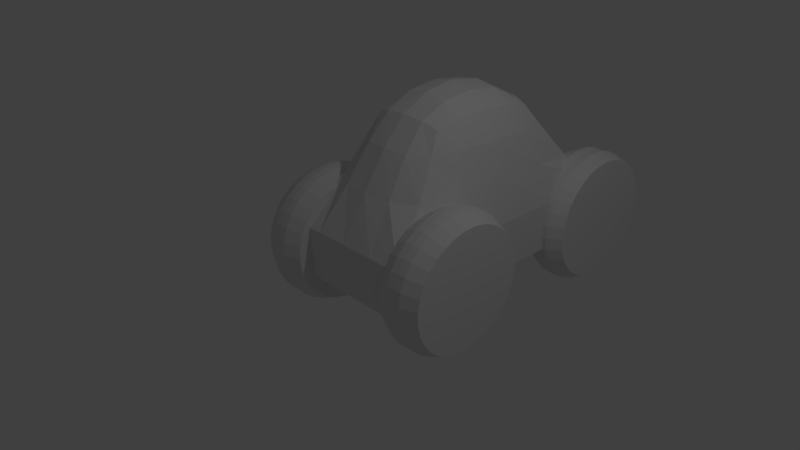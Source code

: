 # Source: car.blend  (saved by Blender 2.78.0; exported with 4.5.12 LTS)
import bpy
from mathutils import Matrix  # noqa: F401  (used for matrix-valued properties, if any)

bpy.ops.wm.read_factory_settings(use_empty=True)
scene = bpy.context.scene
scene.name = 'Scene'

# ---- collections
col_collection_1 = bpy.data.collections.new('Collection 1'); scene.collection.children.link(col_collection_1)

# ---- materials (node trees are filled in below, after node groups)
mat_material = bpy.data.materials.new('Material')
mat_material.alpha_threshold = 0.0
mat_material.use_transparent_shadow = False
mat_material.roughness = 0.5
mat_material.line_color = (0.0, 0.0, 0.0, 1.0)

# ---- material node trees

# ---- world
world_world = bpy.data.worlds.new('World'); scene.world = world_world
world_world.color = (0.05088, 0.05088, 0.05088)
world_world.use_sun_shadow = False
world_world.sun_shadow_jitter_overblur = 0.0
world_world.cycles.sampling_method = 'MANUAL'

# ---- cameras
cam_camera = bpy.data.cameras.new('Camera')
cam_camera.clip_end = 100.0
cam_camera.lens = 35.0
cam_camera.sensor_width = 32.0
cam_camera.sensor_height = 18.0
cam_camera.ortho_scale = 7.314
cam_camera.dof.focus_distance = 0.0
cam_camera.dof.aperture_fstop = 128.0

# ---- lights
light_lamp = bpy.data.lights.new('Lamp', 'POINT')
light_lamp.transmission_factor = 0.0
light_lamp.cutoff_distance = 30.0
light_lamp.energy = 100.0
light_lamp.shadow_buffer_clip_start = 1.001
light_lamp.shadow_soft_size = 0.1
light_lamp.shadow_maximum_resolution = 0.006
light_lamp.use_absolute_resolution = True

# ---- meshes
me_cube = bpy.data.meshes.new('Cube')
me_cube.from_pydata([(0.5316, 0.9007, 1.04), (0.999, 2.42, -1.037), (0.5188, -0.7983, 1.094), (0.999, -1.939, -1.037), (-0.5336, 0.9007, 1.04), (-1.001, 2.42, -1.037), (-0.5209, -0.7983, 1.094), (-1.001, -1.939, -1.037), (-0.001035, -0.885, 1.195), (-0.001035, -1.939, -1.037), (0.7254, -1.306, 0.2793), (0.5835, 0.01716, 1.187), (0.999, -0.04915, -1.037), (0.7667, 1.625, 0.1503), (-0.001035, 0.9892, 1.11), (-0.001035, 2.42, -1.037), (-0.7687, 1.625, 0.1503), (-0.5856, 0.01716, 1.187), (-0.7274, -1.306, 0.2793), (-1.001, -0.04915, -1.037), (-0.8848, 0.03663, 0.2752), (-0.001035, 1.978, -0.1409), (0.8828, 0.03663, 0.2752), (-0.001035, -1.572, 0.2867), (-0.001035, -0.04915, -1.037), (-0.001035, -0.0001698, 1.462), (-0.3137, -0.8605, 1.167), (0.499, -1.939, -1.037), (0.999, -1.939, -0.3226), (0.5644, -0.4695, 1.165), (0.999, 1.186, -1.037), (0.999, 2.42, -0.3226), (0.325, 0.9661, 1.09), (-0.501, 2.42, -1.037), (-1.001, 2.42, -0.3226), (-0.5719, 0.5261, 1.142), (-0.6022, -0.9843, 0.787), (-1.001, -0.994, -1.037), (0.3116, -0.8605, 1.167), (-0.501, -1.939, -1.037), (0.6001, -0.9843, 0.787), (0.5699, 0.5261, 1.142), (0.999, -0.994, -1.037), (0.6244, 1.167, 0.6961), (-0.3271, 0.9661, 1.09), (0.499, 2.42, -1.037), (-0.6265, 1.167, 0.6961), (-0.5665, -0.4695, 1.165), (-1.001, -1.939, -0.3226), (-1.001, 1.186, -1.037), (-0.862, 0.8833, 0.2437), (-0.8502, -0.7144, 0.2811), (-1.001, -0.04915, -0.3226), (-0.7591, 0.03625, 0.8036), (0.5349, 1.983, -0.1225), (-0.537, 1.983, -0.1225), (-0.001035, 1.469, 0.6071), (0.8481, -0.7144, 0.2811), (0.8599, 0.8833, 0.2437), (0.999, -0.04915, -0.3226), (0.7571, 0.03625, 0.8036), (-0.4014, -1.518, 0.2839), (0.3993, -1.518, 0.2839), (-0.001035, -1.939, -0.3226), (-0.001035, -1.233, 0.815), (-0.001035, -0.994, -1.037), (-0.001035, 1.186, -1.037), (-0.501, -0.04915, -1.037), (0.499, -0.04915, -1.037), (-0.001035, -0.4752, 1.403), (-0.001035, 0.5012, 1.375), (0.3246, 0.004179, 1.396), (-0.3266, 0.004179, 1.396), (-0.3246, 0.5028, 1.321), (0.3225, 0.5028, 1.321), (0.3184, -0.4696, 1.346), (0.499, 1.186, -1.037), (-0.501, 1.186, -1.037), (-0.501, -0.994, -1.037), (0.3416, -1.178, 0.8051), (0.499, -1.939, -0.3226), (-0.501, -1.939, -0.3226), (0.7292, 0.6612, 0.7696), (0.999, 1.186, -0.3226), (0.999, -0.994, -0.3226), (-0.3853, 1.415, 0.6205), (-0.7221, -0.5505, 0.8022), (-1.001, -0.994, -0.3226), (-1.001, 1.186, -0.3226), (-0.7313, 0.6612, 0.7696), (0.3832, 1.415, 0.6205), (0.72, -0.5505, 0.8022), (-0.3437, -1.178, 0.8051), (0.499, -0.994, -1.037), (-0.3205, -0.4696, 1.346)], [], [(94, 47, 6, 26), (93, 42, 3, 27), (92, 26, 6, 36), (91, 29, 2, 40), (90, 32, 0, 43), (89, 35, 4, 46), (88, 50, 16, 34), (87, 51, 20, 52), (86, 47, 17, 53), (31, 54, 13), (5, 34, 33), (85, 44, 14, 56), (84, 57, 10, 28), (83, 58, 22, 59), (82, 41, 11, 60), (81, 61, 18, 48), (80, 62, 23, 63), (79, 38, 8, 64), (78, 65, 9, 39), (77, 66, 24, 67), (76, 30, 12, 68), (75, 69, 8, 38), (74, 70, 25, 71), (73, 35, 17, 72), (70, 73, 72, 25), (14, 44, 73, 70), (44, 4, 35, 73), (41, 74, 71, 11), (0, 32, 74, 41), (32, 14, 70, 74), (29, 75, 38, 2), (11, 71, 75, 29), (71, 25, 69, 75), (66, 76, 68, 24), (15, 45, 76, 66), (45, 1, 30, 76), (49, 77, 67, 19), (5, 33, 77, 49), (33, 15, 66, 77), (37, 78, 39, 7), (19, 67, 78, 37), (67, 24, 65, 78), (62, 79, 64, 23), (10, 40, 79, 62), (40, 2, 38, 79), (27, 80, 63, 9), (3, 28, 80, 27), (28, 10, 62, 80), (39, 81, 48, 7), (9, 63, 81, 39), (63, 23, 61, 81), (58, 82, 60, 22), (13, 43, 82, 58), (43, 0, 41, 82), (30, 83, 59, 12), (1, 31, 83, 30), (31, 13, 58, 83), (42, 84, 28, 3), (12, 59, 84, 42), (59, 22, 57, 84), (55, 85, 56, 21), (16, 46, 85, 55), (46, 4, 44, 85), (33, 34, 55), (34, 16, 55), (15, 33, 55, 21), (45, 54, 31), (45, 31, 1), (15, 21, 54, 45), (51, 86, 53, 20), (18, 36, 86, 51), (36, 6, 47, 86), (37, 87, 52, 19), (7, 48, 87, 37), (48, 18, 51, 87), (49, 88, 34, 5), (19, 52, 88, 49), (52, 20, 50, 88), (50, 89, 46, 16), (20, 53, 89, 50), (53, 17, 35, 89), (54, 90, 43, 13), (21, 56, 90, 54), (56, 14, 32, 90), (57, 91, 40, 10), (22, 60, 91, 57), (60, 11, 29, 91), (61, 92, 36, 18), (23, 64, 92, 61), (64, 8, 26, 92), (65, 93, 27, 9), (24, 68, 93, 65), (68, 12, 42, 93), (69, 94, 26, 8), (25, 72, 94, 69), (72, 17, 47, 94)])
me_cube.materials.append(mat_material)
me_cube.use_remesh_preserve_volume = False
me_cube.use_remesh_preserve_attributes = False
me_cube.use_mirror_vertex_groups = False
me_cube.update()
me_cylinder_001 = bpy.data.meshes.new('Cylinder.001')
me_cylinder_001.from_pydata([(0.1033, 0.9904, -1.013), (1.017e-08, 0.8944, -0.5448), (0.2947, 0.9523, -1.013), (0.1745, 0.8772, -0.5448), (0.4749, 0.8777, -1.013), (0.3423, 0.8263, -0.5448), (0.6371, 0.7693, -1.013), (0.4969, 0.7437, -0.5448), (0.7751, 0.6313, -1.013), (0.6324, 0.6324, -0.5448), (0.8834, 0.4691, -1.013), (0.7437, 0.4969, -0.5448), (0.9581, 0.2889, -1.013), (0.8263, 0.3423, -0.5448), (0.9962, 0.09755, -1.013), (0.8772, 0.1745, -0.5448), (0.9962, -0.09755, -1.013), (0.8944, 9.939e-08, -0.5448), (0.9581, -0.2889, -1.013), (0.8772, -0.1745, -0.5448), (0.8834, -0.4691, -1.013), (0.8263, -0.3423, -0.5448), (0.7751, -0.6313, -1.013), (0.7437, -0.4969, -0.5448), (0.6371, -0.7693, -1.013), (0.6324, -0.6324, -0.5448), (0.4749, -0.8777, -1.013), (0.4969, -0.7437, -0.5448), (0.2947, -0.9523, -1.013), (0.3423, -0.8263, -0.5448), (0.1033, -0.9904, -1.013), (0.1745, -0.8772, -0.5448), (-0.09177, -0.9904, -1.013), (-2.813e-07, -0.8944, -0.5448), (-0.2831, -0.9523, -1.013), (-0.1745, -0.8772, -0.5448), (-0.4634, -0.8777, -1.013), (-0.3423, -0.8263, -0.5448), (-0.6256, -0.7693, -1.013), (-0.4969, -0.7437, -0.5448), (-0.7635, -0.6313, -1.013), (-0.6324, -0.6324, -0.5448), (-0.8719, -0.4691, -1.013), (-0.7437, -0.4969, -0.5448), (-0.9466, -0.2889, -1.013), (-0.8263, -0.3423, -0.5448), (-0.9846, -0.09754, -1.013), (-0.8772, -0.1745, -0.5448), (-0.9846, 0.09755, -1.013), (-0.8944, 8.955e-07, -0.5448), (-0.9466, 0.2889, -1.013), (-0.8772, 0.1745, -0.5448), (-0.8719, 0.4691, -1.013), (-0.8263, 0.3423, -0.5448), (-0.7635, 0.6313, -1.013), (-0.7437, 0.4969, -0.5448), (-0.6256, 0.7693, -1.013), (-0.6324, 0.6324, -0.5448), (-0.4634, 0.8777, -1.013), (-0.4969, 0.7437, -0.5448), (-0.2831, 0.9523, -1.013), (-0.3423, 0.8263, -0.5448), (-0.09177, 0.9904, -1.013), (-0.1745, 0.8772, -0.5448), (-0.1893, 0.9808, -1.013), (0.08724, 0.8858, -0.5448), (0.0, 1.0, -0.7724), (0.1951, 0.9808, -0.7724), (-0.3769, 0.9239, -1.013), (0.2584, 0.8518, -0.5448), (0.3827, 0.9239, -0.7724), (-0.5498, 0.8315, -1.013), (0.4196, 0.785, -0.5448), (0.5556, 0.8315, -0.7724), (-0.7013, 0.7071, -1.013), (0.5647, 0.688, -0.5448), (0.7071, 0.7071, -0.7724), (-0.8257, 0.5556, -1.013), (0.688, 0.5647, -0.5448), (0.8315, 0.5556, -0.7724), (-0.9181, 0.3827, -1.013), (0.785, 0.4196, -0.5448), (0.9239, 0.3827, -0.7724), (-0.975, 0.1951, -1.013), (0.8518, 0.2584, -0.5448), (0.9808, 0.1951, -0.7724), (-0.9942, 9.979e-07, -1.013), (0.8858, 0.08724, -0.5448), (1.0, 7.55e-08, -0.7724), (-0.975, -0.1951, -1.013), (0.8858, -0.08724, -0.5448), (0.9808, -0.1951, -0.7724), (-0.9181, -0.3827, -1.013), (0.8518, -0.2584, -0.5448), (0.9239, -0.3827, -0.7724), (-0.8257, -0.5556, -1.013), (0.785, -0.4196, -0.5448), (0.8315, -0.5556, -0.7724), (-0.7013, -0.7071, -1.013), (0.688, -0.5647, -0.5448), (0.7071, -0.7071, -0.7724), (-0.5498, -0.8315, -1.013), (0.5647, -0.688, -0.5448), (0.5556, -0.8315, -0.7724), (-0.3769, -0.9239, -1.013), (0.4196, -0.785, -0.5448), (0.3827, -0.9239, -0.7724), (-0.1893, -0.9808, -1.013), (0.2584, -0.8518, -0.5448), (0.1951, -0.9808, -0.7724), (0.005774, -1.0, -1.013), (0.08724, -0.8858, -0.5448), (-3.258e-07, -1.0, -0.7724), (0.2009, -0.9808, -1.013), (-0.08724, -0.8858, -0.5448), (-0.1951, -0.9808, -0.7724), (0.3885, -0.9239, -1.013), (-0.2584, -0.8518, -0.5448), (-0.3827, -0.9239, -0.7724), (0.5613, -0.8315, -1.013), (-0.4196, -0.785, -0.5448), (-0.5556, -0.8315, -0.7724), (0.7129, -0.7071, -1.013), (-0.5647, -0.688, -0.5448), (-0.7071, -0.7071, -0.7724), (0.8372, -0.5556, -1.013), (-0.688, -0.5647, -0.5448), (-0.8315, -0.5556, -0.7724), (0.9297, -0.3827, -1.013), (-0.785, -0.4196, -0.5448), (-0.9239, -0.3827, -0.7724), (0.9866, -0.1951, -1.013), (-0.8518, -0.2584, -0.5448), (-0.9808, -0.1951, -0.7724), (1.006, 1.078e-07, -1.013), (-0.8858, -0.08724, -0.5448), (-1.0, 9.656e-07, -0.7724), (0.9866, 0.1951, -1.013), (-0.8858, 0.08724, -0.5448), (-0.9808, 0.1951, -0.7724), (0.9297, 0.3827, -1.013), (-0.8518, 0.2584, -0.5448), (-0.9239, 0.3827, -0.7724), (0.8372, 0.5556, -1.013), (-0.785, 0.4196, -0.5448), (-0.8315, 0.5556, -0.7724), (0.7129, 0.7071, -1.013), (-0.688, 0.5647, -0.5448), (-0.7071, 0.7071, -0.7724), (0.5613, 0.8315, -1.013), (-0.5647, 0.688, -0.5448), (-0.5556, 0.8315, -0.7724), (0.3885, 0.9239, -1.013), (-0.4196, 0.785, -0.5448), (-0.3827, 0.9239, -0.7724), (0.2009, 0.9808, -1.013), (-0.2584, 0.8518, -0.5448), (-0.1951, 0.9808, -0.7724), (0.005774, 1.0, -1.013), (-0.08724, 0.8858, -0.5448), (-0.09754, 0.9904, -0.7724), (-0.2889, 0.9523, -0.7724), (-0.4691, 0.8777, -0.7724), (-0.6313, 0.7693, -0.7724), (-0.7693, 0.6313, -0.7724), (-0.8777, 0.4691, -0.7724), (-0.9523, 0.2889, -0.7724), (-0.9904, 0.09755, -0.7724), (-0.9904, -0.09754, -0.7724), (-0.9523, -0.2889, -0.7724), (-0.8777, -0.4691, -0.7724), (-0.7693, -0.6313, -0.7724), (-0.6313, -0.7693, -0.7724), (-0.4691, -0.8777, -0.7724), (-0.2889, -0.9523, -0.7724), (-0.09755, -0.9904, -0.7724), (0.09754, -0.9904, -0.7724), (0.2889, -0.9523, -0.7724), (0.4691, -0.8777, -0.7724), (0.6313, -0.7693, -0.7724), (0.7693, -0.6313, -0.7724), (0.8777, -0.4691, -0.7724), (0.9523, -0.2889, -0.7724), (0.9904, -0.09755, -0.7724), (0.9904, 0.09755, -0.7724), (0.9523, 0.2889, -0.7724), (0.8777, 0.4691, -0.7724), (0.7693, 0.6313, -0.7724), (0.6313, 0.7693, -0.7724), (0.4691, 0.8777, -0.7724), (0.2889, 0.9523, -0.7724), (0.09755, 0.9904, -0.7724), (-0.01312, 1.0, -0.8807), (0.182, 0.9808, -0.8807), (0.3696, 0.9239, -0.8807), (0.5424, 0.8315, -0.8807), (0.694, 0.7071, -0.8807), (0.8183, 0.5556, -0.8807), (0.9108, 0.3827, -0.8807), (0.9677, 0.1951, -0.8807), (0.9869, 9.004e-08, -0.8807), (0.9677, -0.1951, -0.8807), (0.9108, -0.3827, -0.8807), (0.8183, -0.5556, -0.8807), (0.694, -0.7071, -0.8807), (0.5424, -0.8315, -0.8807), (0.3696, -0.9239, -0.8807), (0.182, -0.9808, -0.8807), (-0.01312, -1.0, -0.8807), (-0.2082, -0.9808, -0.8807), (-0.3958, -0.9239, -0.8807), (-0.5687, -0.8315, -0.8807), (-0.7202, -0.7071, -0.8807), (-0.8446, -0.5556, -0.8807), (-0.937, -0.3827, -0.8807), (-0.9939, -0.1951, -0.8807), (-1.013, 9.801e-07, -0.8807), (-0.9939, 0.1951, -0.8807), (-0.937, 0.3827, -0.8807), (-0.8446, 0.5556, -0.8807), (-0.7202, 0.7071, -0.8807), (-0.5687, 0.8315, -0.8807), (-0.3958, 0.9239, -0.8807), (-0.2082, 0.9808, -0.8807), (-0.1107, 0.9904, -0.8807), (-0.302, 0.9523, -0.8807), (-0.4822, 0.8777, -0.8807), (-0.6445, 0.7693, -0.8807), (-0.7824, 0.6313, -0.8807), (-0.8908, 0.4691, -0.8807), (-0.9655, 0.2889, -0.8807), (-1.004, 0.09755, -0.8807), (-1.004, -0.09754, -0.8807), (-0.9655, -0.2889, -0.8807), (-0.8908, -0.4691, -0.8807), (-0.7824, -0.6313, -0.8807), (-0.6445, -0.7693, -0.8807), (-0.4823, -0.8777, -0.8807), (-0.302, -0.9523, -0.8807), (-0.1107, -0.9904, -0.8807), (0.08442, -0.9904, -0.8807), (0.2758, -0.9523, -0.8807), (0.456, -0.8777, -0.8807), (0.6182, -0.7693, -0.8807), (0.7562, -0.6313, -0.8807), (0.8646, -0.4691, -0.8807), (0.9392, -0.2889, -0.8807), (0.9773, -0.09755, -0.8807), (0.9773, 0.09755, -0.8807), (0.9392, 0.2889, -0.8807), (0.8646, 0.4691, -0.8807), (0.7562, 0.6313, -0.8807), (0.6182, 0.7693, -0.8807), (0.456, 0.8777, -0.8807), (0.2758, 0.9523, -0.8807), (0.08442, 0.9904, -0.8807), (0.1033, 0.9904, -1.013), (0.2947, 0.9523, -1.013), (0.4749, 0.8777, -1.013), (0.6371, 0.7693, -1.013), (0.7751, 0.6313, -1.013), (0.8834, 0.4691, -1.013), (0.9581, 0.2889, -1.013), (0.9962, 0.09755, -1.013), (0.9962, -0.09755, -1.013), (0.9581, -0.2889, -1.013), (0.8834, -0.4691, -1.013), (0.7751, -0.6313, -1.013), (0.6371, -0.7693, -1.013), (0.4749, -0.8777, -1.013), (0.2947, -0.9523, -1.013), (0.1033, -0.9904, -1.013), (-0.09177, -0.9904, -1.013), (-0.2831, -0.9523, -1.013), (-0.4634, -0.8777, -1.013), (-0.6256, -0.7693, -1.013), (-0.7635, -0.6313, -1.013), (-0.8719, -0.4691, -1.013), (-0.9466, -0.2889, -1.013), (-0.9846, -0.09754, -1.013), (-0.9846, 0.09755, -1.013), (-0.9466, 0.2889, -1.013), (-0.8719, 0.4691, -1.013), (-0.7635, 0.6313, -1.013), (-0.6256, 0.7693, -1.013), (-0.4634, 0.8777, -1.013), (-0.2831, 0.9523, -1.013), (-0.09177, 0.9904, -1.013), (-0.1893, 0.9808, -1.013), (-0.3769, 0.9239, -1.013), (-0.5498, 0.8315, -1.013), (-0.7013, 0.7071, -1.013), (-0.8257, 0.5556, -1.013), (-0.9181, 0.3827, -1.013), (-0.975, 0.1951, -1.013), (-0.9942, 9.979e-07, -1.013), (-0.975, -0.1951, -1.013), (-0.9181, -0.3827, -1.013), (-0.8257, -0.5556, -1.013), (-0.7013, -0.7071, -1.013), (-0.5498, -0.8315, -1.013), (-0.3769, -0.9239, -1.013), (-0.1893, -0.9808, -1.013), (0.005774, -1.0, -1.013), (0.2009, -0.9808, -1.013), (0.3885, -0.9239, -1.013), (0.5613, -0.8315, -1.013), (0.7129, -0.7071, -1.013), (0.8372, -0.5556, -1.013), (0.9297, -0.3827, -1.013), (0.9866, -0.1951, -1.013), (1.006, 1.078e-07, -1.013), (0.9866, 0.1951, -1.013), (0.9297, 0.3827, -1.013), (0.8372, 0.5556, -1.013), (0.7129, 0.7071, -1.013), (0.5613, 0.8315, -1.013), (0.3885, 0.9239, -1.013), (0.2009, 0.9808, -1.013), (0.005774, 1.0, -1.013), (0.1143, 0.9094, -1.229), (0.2875, 0.8749, -1.229), (0.4506, 0.8074, -1.229), (0.5974, 0.7093, -1.229), (0.7223, 0.5844, -1.229), (0.8204, 0.4376, -1.229), (0.888, 0.2744, -1.229), (0.9224, 0.1013, -1.229), (0.9224, -0.07531, -1.229), (0.888, -0.2485, -1.229), (0.8204, -0.4116, -1.229), (0.7223, -0.5584, -1.229), (0.5974, -0.6833, -1.229), (0.4506, -0.7814, -1.229), (0.2875, -0.849, -1.229), (0.1143, -0.8834, -1.229), (-0.06228, -0.8834, -1.229), (-0.2355, -0.849, -1.229), (-0.3986, -0.7814, -1.229), (-0.5454, -0.6833, -1.229), (-0.6703, -0.5584, -1.229), (-0.7684, -0.4116, -1.229), (-0.8359, -0.2485, -1.229), (-0.8704, -0.07531, -1.229), (-0.8704, 0.1013, -1.229), (-0.8359, 0.2744, -1.229), (-0.7684, 0.4376, -1.229), (-0.6703, 0.5844, -1.229), (-0.5454, 0.7093, -1.229), (-0.3986, 0.8074, -1.229), (-0.2355, 0.8749, -1.229), (-0.06227, 0.9094, -1.229), (-0.1506, 0.9007, -1.229), (-0.3204, 0.8492, -1.229), (-0.4768, 0.7655, -1.229), (-0.614, 0.653, -1.229), (-0.7265, 0.5158, -1.229), (-0.8102, 0.3593, -1.229), (-0.8617, 0.1896, -1.229), (-0.8791, 0.01298, -1.229), (-0.8617, -0.1636, -1.229), (-0.8102, -0.3334, -1.229), (-0.7265, -0.4899, -1.229), (-0.614, -0.627, -1.229), (-0.4768, -0.7396, -1.229), (-0.3204, -0.8232, -1.229), (-0.1506, -0.8747, -1.229), (0.02601, -0.8921, -1.229), (0.2026, -0.8747, -1.229), (0.3724, -0.8232, -1.229), (0.5289, -0.7396, -1.229), (0.666, -0.627, -1.229), (0.7786, -0.4899, -1.229), (0.8622, -0.3334, -1.229), (0.9137, -0.1636, -1.229), (0.9311, 0.01298, -1.229), (0.9137, 0.1896, -1.229), (0.8622, 0.3593, -1.229), (0.7786, 0.5158, -1.229), (0.666, 0.653, -1.229), (0.5289, 0.7655, -1.229), (0.3724, 0.8492, -1.229), (0.2026, 0.9007, -1.229), (0.02601, 0.9181, -1.229)], [], [(191, 65, 3, 67), (190, 69, 5, 70), (189, 72, 7, 73), (188, 75, 9, 76), (187, 78, 11, 79), (186, 81, 13, 82), (185, 84, 15, 85), (184, 87, 17, 88), (183, 90, 19, 91), (182, 93, 21, 94), (181, 96, 23, 97), (180, 99, 25, 100), (179, 102, 27, 103), (178, 105, 29, 106), (177, 108, 31, 109), (176, 111, 33, 112), (175, 114, 35, 115), (174, 117, 37, 118), (173, 120, 39, 121), (172, 123, 41, 124), (171, 126, 43, 127), (170, 129, 45, 130), (169, 132, 47, 133), (168, 135, 49, 136), (167, 138, 51, 139), (166, 141, 53, 142), (165, 144, 55, 145), (164, 147, 57, 148), (163, 150, 59, 151), (162, 153, 61, 154), (3, 65, 1, 159, 63, 156, 61, 153, 59, 150, 57, 147, 55, 144, 53, 141, 51, 138, 49, 135, 47, 132, 45, 129, 43, 126, 41, 123, 39, 120, 37, 117, 35, 114, 33, 111, 31, 108, 29, 105, 27, 102, 25, 99, 23, 96, 21, 93, 19, 90, 17, 87, 15, 84, 13, 81, 11, 78, 9, 75, 7, 72, 5, 69), (161, 156, 63, 157), (160, 159, 1, 66), (202, 245, 20, 128), (215, 232, 46, 89), (157, 63, 159, 160), (202, 246, 18, 128), (215, 233, 44, 89), (154, 61, 156, 161), (201, 246, 18, 131), (214, 233, 44, 92), (151, 59, 153, 162), (201, 247, 16, 131), (214, 234, 42, 92), (148, 57, 150, 163), (200, 247, 16, 134), (213, 234, 42, 95), (145, 55, 147, 164), (200, 248, 14, 134), (213, 235, 40, 95), (142, 53, 144, 165), (199, 248, 14, 137), (212, 235, 40, 98), (139, 51, 141, 166), (199, 249, 12, 137), (212, 236, 38, 98), (136, 49, 138, 167), (198, 249, 12, 140), (211, 236, 38, 101), (133, 47, 135, 168), (198, 250, 10, 140), (211, 237, 36, 101), (130, 45, 132, 169), (192, 224, 62, 158), (197, 250, 10, 143), (127, 43, 129, 170), (210, 237, 36, 104), (223, 224, 62, 64), (124, 41, 126, 171), (197, 251, 8, 143), (210, 238, 34, 104), (121, 39, 123, 172), (223, 225, 60, 64), (196, 251, 8, 146), (118, 37, 120, 173), (209, 238, 34, 107), (222, 225, 60, 68), (115, 35, 117, 174), (196, 252, 6, 146), (209, 239, 32, 107), (112, 33, 114, 175), (222, 226, 58, 68), (195, 252, 6, 149), (109, 31, 111, 176), (208, 239, 32, 110), (221, 226, 58, 71), (106, 29, 108, 177), (195, 253, 4, 149), (208, 240, 30, 110), (103, 27, 105, 178), (221, 227, 56, 71), (194, 253, 4, 152), (100, 25, 102, 179), (207, 240, 30, 113), (220, 227, 56, 74), (97, 23, 99, 180), (194, 254, 2, 152), (207, 241, 28, 113), (94, 21, 96, 181), (220, 228, 54, 74), (193, 254, 2, 155), (91, 19, 93, 182), (206, 241, 28, 116), (219, 228, 54, 77), (88, 17, 90, 183), (193, 255, 0, 155), (206, 242, 26, 116), (85, 15, 87, 184), (219, 229, 52, 77), (192, 255, 0, 158), (82, 13, 84, 185), (205, 242, 26, 119), (218, 229, 52, 80), (79, 11, 81, 186), (205, 243, 24, 119), (218, 230, 50, 80), (76, 9, 78, 187), (204, 243, 24, 122), (217, 230, 50, 83), (73, 7, 75, 188), (204, 244, 22, 122), (217, 231, 48, 83), (70, 5, 72, 189), (203, 244, 22, 125), (216, 231, 48, 86), (67, 3, 69, 190), (203, 245, 20, 125), (216, 232, 46, 86), (66, 1, 65, 191), (88, 183, 247, 200), (127, 170, 234, 213), (70, 190, 254, 194), (109, 177, 241, 207), (148, 164, 228, 220), (67, 190, 254, 193), (106, 177, 241, 206), (145, 164, 228, 219), (88, 184, 248, 200), (127, 171, 235, 213), (85, 184, 248, 199), (124, 171, 235, 212), (67, 191, 255, 193), (106, 178, 242, 206), (145, 165, 229, 219), (66, 191, 255, 192), (103, 178, 242, 205), (142, 165, 229, 218), (85, 185, 249, 199), (124, 172, 236, 212), (82, 185, 249, 198), (121, 172, 236, 211), (103, 179, 243, 205), (142, 166, 230, 218), (100, 179, 243, 204), (139, 166, 230, 217), (82, 186, 250, 198), (121, 173, 237, 211), (66, 160, 224, 192), (79, 186, 250, 197), (118, 173, 237, 210), (157, 160, 224, 223), (100, 180, 244, 204), (139, 167, 231, 217), (97, 180, 244, 203), (136, 167, 231, 216), (79, 187, 251, 197), (118, 174, 238, 210), (157, 161, 225, 223), (76, 187, 251, 196), (115, 174, 238, 209), (154, 161, 225, 222), (97, 181, 245, 203), (136, 168, 232, 216), (94, 181, 245, 202), (133, 168, 232, 215), (76, 188, 252, 196), (115, 175, 239, 209), (154, 162, 226, 222), (73, 188, 252, 195), (112, 175, 239, 208), (151, 162, 226, 221), (94, 182, 246, 202), (133, 169, 233, 215), (91, 182, 246, 201), (130, 169, 233, 214), (73, 189, 253, 195), (112, 176, 240, 208), (151, 163, 227, 221), (70, 189, 253, 194), (109, 176, 240, 207), (148, 163, 227, 220), (91, 183, 247, 201), (130, 170, 234, 214), (140, 12, 262, 313), (68, 60, 286, 289), (137, 14, 263, 312), (125, 22, 267, 308), (98, 40, 276, 299), (77, 52, 282, 292), (134, 14, 263, 311), (107, 32, 272, 302), (89, 46, 279, 296), (131, 16, 264, 310), (68, 58, 285, 289), (119, 24, 268, 306), (98, 38, 275, 299), (80, 52, 282, 293), (131, 18, 265, 310), (155, 0, 256, 318), (128, 20, 266, 309), (110, 32, 272, 303), (116, 28, 270, 305), (89, 44, 278, 296), (71, 58, 285, 290), (125, 20, 266, 308), (101, 38, 275, 300), (152, 4, 258, 317), (80, 50, 281, 293), (122, 22, 267, 307), (110, 30, 271, 303), (92, 44, 278, 297), (122, 24, 268, 307), (71, 56, 284, 290), (146, 6, 259, 315), (119, 26, 269, 306), (101, 36, 274, 300), (83, 50, 281, 294), (158, 0, 256, 319), (158, 62, 287, 319), (116, 26, 269, 305), (155, 2, 257, 318), (143, 10, 261, 314), (92, 42, 277, 297), (113, 28, 270, 304), (74, 56, 284, 291), (152, 2, 257, 317), (104, 36, 274, 301), (83, 48, 280, 294), (113, 30, 271, 304), (149, 4, 258, 316), (64, 62, 287, 288), (137, 12, 262, 312), (95, 42, 277, 298), (74, 54, 283, 291), (149, 6, 259, 316), (146, 8, 260, 315), (104, 34, 273, 301), (134, 16, 264, 311), (86, 48, 280, 295), (64, 60, 286, 288), (143, 8, 260, 314), (95, 40, 276, 298), (77, 54, 283, 292), (140, 10, 261, 313), (128, 18, 265, 309), (107, 34, 273, 302), (86, 46, 279, 295), (304, 271, 335, 368), (295, 280, 344, 359), (318, 256, 320, 382), (295, 279, 343, 359), (317, 258, 322, 381), (296, 279, 343, 360), (315, 259, 323, 379), (296, 278, 342, 360), (314, 261, 325, 378), (297, 278, 342, 361), (312, 262, 326, 376), (297, 277, 341, 361), (311, 264, 328, 375), (319, 256, 320, 383), (298, 277, 341, 362), (309, 265, 329, 373), (318, 257, 321, 382), (298, 276, 340, 362), (308, 267, 331, 372), (317, 257, 321, 381), (299, 276, 340, 363), (306, 268, 332, 370), (316, 258, 322, 380), (299, 275, 339, 363), (305, 270, 334, 369), (316, 259, 323, 380), (300, 275, 339, 364), (303, 271, 335, 367), (315, 260, 324, 379), (300, 274, 338, 364), (319, 287, 351, 383), (314, 260, 324, 378), (301, 274, 338, 365), (288, 287, 351, 352), (313, 261, 325, 377), (301, 273, 337, 365), (288, 286, 350, 352), (313, 262, 326, 377), (302, 273, 337, 366), (289, 286, 350, 353), (312, 263, 327, 376), (302, 272, 336, 366), (289, 285, 349, 353), (311, 263, 327, 375), (303, 272, 336, 367), (290, 285, 349, 354), (310, 264, 328, 374), (290, 284, 348, 354), (310, 265, 329, 374), (291, 284, 348, 355), (309, 266, 330, 373), (291, 283, 347, 355), (308, 266, 330, 372), (292, 283, 347, 356), (307, 267, 331, 371), (292, 282, 346, 356), (307, 268, 332, 371), (293, 282, 346, 357), (306, 269, 333, 370), (293, 281, 345, 357), (305, 269, 333, 369), (294, 281, 345, 358), (304, 270, 334, 368), (294, 280, 344, 358), (383, 320, 382, 321, 381, 322, 380, 323, 379, 324, 378, 325, 377, 326, 376, 327, 375, 328, 374, 329, 373, 330, 372, 331, 371, 332, 370, 333, 369, 334, 368, 335, 367, 336, 366, 337, 365, 338, 364, 339, 363, 340, 362, 341, 361, 342, 360, 343, 359, 344, 358, 345, 357, 346, 356, 347, 355, 348, 354, 349, 353, 350, 352, 351)])
me_cylinder_001.use_remesh_preserve_volume = False
me_cylinder_001.use_remesh_preserve_attributes = False
me_cylinder_001.use_mirror_vertex_groups = False
me_cylinder_001.update()
me_cylinder_002 = bpy.data.meshes.new('Cylinder.002')
me_cylinder_002.from_pydata([(0.1033, 0.9904, -1.013), (1.017e-08, 0.8944, -0.5448), (0.2947, 0.9523, -1.013), (0.1745, 0.8772, -0.5448), (0.4749, 0.8777, -1.013), (0.3423, 0.8263, -0.5448), (0.6371, 0.7693, -1.013), (0.4969, 0.7437, -0.5448), (0.7751, 0.6313, -1.013), (0.6324, 0.6324, -0.5448), (0.8834, 0.4691, -1.013), (0.7437, 0.4969, -0.5448), (0.9581, 0.2889, -1.013), (0.8263, 0.3423, -0.5448), (0.9962, 0.09755, -1.013), (0.8772, 0.1745, -0.5448), (0.9962, -0.09755, -1.013), (0.8944, 9.939e-08, -0.5448), (0.9581, -0.2889, -1.013), (0.8772, -0.1745, -0.5448), (0.8834, -0.4691, -1.013), (0.8263, -0.3423, -0.5448), (0.7751, -0.6313, -1.013), (0.7437, -0.4969, -0.5448), (0.6371, -0.7693, -1.013), (0.6324, -0.6324, -0.5448), (0.4749, -0.8777, -1.013), (0.4969, -0.7437, -0.5448), (0.2947, -0.9523, -1.013), (0.3423, -0.8263, -0.5448), (0.1033, -0.9904, -1.013), (0.1745, -0.8772, -0.5448), (-0.09177, -0.9904, -1.013), (-2.813e-07, -0.8944, -0.5448), (-0.2831, -0.9523, -1.013), (-0.1745, -0.8772, -0.5448), (-0.4634, -0.8777, -1.013), (-0.3423, -0.8263, -0.5448), (-0.6256, -0.7693, -1.013), (-0.4969, -0.7437, -0.5448), (-0.7635, -0.6313, -1.013), (-0.6324, -0.6324, -0.5448), (-0.8719, -0.4691, -1.013), (-0.7437, -0.4969, -0.5448), (-0.9466, -0.2889, -1.013), (-0.8263, -0.3423, -0.5448), (-0.9846, -0.09754, -1.013), (-0.8772, -0.1745, -0.5448), (-0.9846, 0.09755, -1.013), (-0.8944, 8.955e-07, -0.5448), (-0.9466, 0.2889, -1.013), (-0.8772, 0.1745, -0.5448), (-0.8719, 0.4691, -1.013), (-0.8263, 0.3423, -0.5448), (-0.7635, 0.6313, -1.013), (-0.7437, 0.4969, -0.5448), (-0.6256, 0.7693, -1.013), (-0.6324, 0.6324, -0.5448), (-0.4634, 0.8777, -1.013), (-0.4969, 0.7437, -0.5448), (-0.2831, 0.9523, -1.013), (-0.3423, 0.8263, -0.5448), (-0.09177, 0.9904, -1.013), (-0.1745, 0.8772, -0.5448), (-0.1893, 0.9808, -1.013), (0.08724, 0.8858, -0.5448), (0.0, 1.0, -0.7724), (0.1951, 0.9808, -0.7724), (-0.3769, 0.9239, -1.013), (0.2584, 0.8518, -0.5448), (0.3827, 0.9239, -0.7724), (-0.5498, 0.8315, -1.013), (0.4196, 0.785, -0.5448), (0.5556, 0.8315, -0.7724), (-0.7013, 0.7071, -1.013), (0.5647, 0.688, -0.5448), (0.7071, 0.7071, -0.7724), (-0.8257, 0.5556, -1.013), (0.688, 0.5647, -0.5448), (0.8315, 0.5556, -0.7724), (-0.9181, 0.3827, -1.013), (0.785, 0.4196, -0.5448), (0.9239, 0.3827, -0.7724), (-0.975, 0.1951, -1.013), (0.8518, 0.2584, -0.5448), (0.9808, 0.1951, -0.7724), (-0.9942, 9.979e-07, -1.013), (0.8858, 0.08724, -0.5448), (1.0, 7.55e-08, -0.7724), (-0.975, -0.1951, -1.013), (0.8858, -0.08724, -0.5448), (0.9808, -0.1951, -0.7724), (-0.9181, -0.3827, -1.013), (0.8518, -0.2584, -0.5448), (0.9239, -0.3827, -0.7724), (-0.8257, -0.5556, -1.013), (0.785, -0.4196, -0.5448), (0.8315, -0.5556, -0.7724), (-0.7013, -0.7071, -1.013), (0.688, -0.5647, -0.5448), (0.7071, -0.7071, -0.7724), (-0.5498, -0.8315, -1.013), (0.5647, -0.688, -0.5448), (0.5556, -0.8315, -0.7724), (-0.3769, -0.9239, -1.013), (0.4196, -0.785, -0.5448), (0.3827, -0.9239, -0.7724), (-0.1893, -0.9808, -1.013), (0.2584, -0.8518, -0.5448), (0.1951, -0.9808, -0.7724), (0.005774, -1.0, -1.013), (0.08724, -0.8858, -0.5448), (-3.258e-07, -1.0, -0.7724), (0.2009, -0.9808, -1.013), (-0.08724, -0.8858, -0.5448), (-0.1951, -0.9808, -0.7724), (0.3885, -0.9239, -1.013), (-0.2584, -0.8518, -0.5448), (-0.3827, -0.9239, -0.7724), (0.5613, -0.8315, -1.013), (-0.4196, -0.785, -0.5448), (-0.5556, -0.8315, -0.7724), (0.7129, -0.7071, -1.013), (-0.5647, -0.688, -0.5448), (-0.7071, -0.7071, -0.7724), (0.8372, -0.5556, -1.013), (-0.688, -0.5647, -0.5448), (-0.8315, -0.5556, -0.7724), (0.9297, -0.3827, -1.013), (-0.785, -0.4196, -0.5448), (-0.9239, -0.3827, -0.7724), (0.9866, -0.1951, -1.013), (-0.8518, -0.2584, -0.5448), (-0.9808, -0.1951, -0.7724), (1.006, 1.078e-07, -1.013), (-0.8858, -0.08724, -0.5448), (-1.0, 9.656e-07, -0.7724), (0.9866, 0.1951, -1.013), (-0.8858, 0.08724, -0.5448), (-0.9808, 0.1951, -0.7724), (0.9297, 0.3827, -1.013), (-0.8518, 0.2584, -0.5448), (-0.9239, 0.3827, -0.7724), (0.8372, 0.5556, -1.013), (-0.785, 0.4196, -0.5448), (-0.8315, 0.5556, -0.7724), (0.7129, 0.7071, -1.013), (-0.688, 0.5647, -0.5448), (-0.7071, 0.7071, -0.7724), (0.5613, 0.8315, -1.013), (-0.5647, 0.688, -0.5448), (-0.5556, 0.8315, -0.7724), (0.3885, 0.9239, -1.013), (-0.4196, 0.785, -0.5448), (-0.3827, 0.9239, -0.7724), (0.2009, 0.9808, -1.013), (-0.2584, 0.8518, -0.5448), (-0.1951, 0.9808, -0.7724), (0.005774, 1.0, -1.013), (-0.08724, 0.8858, -0.5448), (-0.09754, 0.9904, -0.7724), (-0.2889, 0.9523, -0.7724), (-0.4691, 0.8777, -0.7724), (-0.6313, 0.7693, -0.7724), (-0.7693, 0.6313, -0.7724), (-0.8777, 0.4691, -0.7724), (-0.9523, 0.2889, -0.7724), (-0.9904, 0.09755, -0.7724), (-0.9904, -0.09754, -0.7724), (-0.9523, -0.2889, -0.7724), (-0.8777, -0.4691, -0.7724), (-0.7693, -0.6313, -0.7724), (-0.6313, -0.7693, -0.7724), (-0.4691, -0.8777, -0.7724), (-0.2889, -0.9523, -0.7724), (-0.09755, -0.9904, -0.7724), (0.09754, -0.9904, -0.7724), (0.2889, -0.9523, -0.7724), (0.4691, -0.8777, -0.7724), (0.6313, -0.7693, -0.7724), (0.7693, -0.6313, -0.7724), (0.8777, -0.4691, -0.7724), (0.9523, -0.2889, -0.7724), (0.9904, -0.09755, -0.7724), (0.9904, 0.09755, -0.7724), (0.9523, 0.2889, -0.7724), (0.8777, 0.4691, -0.7724), (0.7693, 0.6313, -0.7724), (0.6313, 0.7693, -0.7724), (0.4691, 0.8777, -0.7724), (0.2889, 0.9523, -0.7724), (0.09755, 0.9904, -0.7724), (-0.01312, 1.0, -0.8807), (0.182, 0.9808, -0.8807), (0.3696, 0.9239, -0.8807), (0.5424, 0.8315, -0.8807), (0.694, 0.7071, -0.8807), (0.8183, 0.5556, -0.8807), (0.9108, 0.3827, -0.8807), (0.9677, 0.1951, -0.8807), (0.9869, 9.004e-08, -0.8807), (0.9677, -0.1951, -0.8807), (0.9108, -0.3827, -0.8807), (0.8183, -0.5556, -0.8807), (0.694, -0.7071, -0.8807), (0.5424, -0.8315, -0.8807), (0.3696, -0.9239, -0.8807), (0.182, -0.9808, -0.8807), (-0.01312, -1.0, -0.8807), (-0.2082, -0.9808, -0.8807), (-0.3958, -0.9239, -0.8807), (-0.5687, -0.8315, -0.8807), (-0.7202, -0.7071, -0.8807), (-0.8446, -0.5556, -0.8807), (-0.937, -0.3827, -0.8807), (-0.9939, -0.1951, -0.8807), (-1.013, 9.801e-07, -0.8807), (-0.9939, 0.1951, -0.8807), (-0.937, 0.3827, -0.8807), (-0.8446, 0.5556, -0.8807), (-0.7202, 0.7071, -0.8807), (-0.5687, 0.8315, -0.8807), (-0.3958, 0.9239, -0.8807), (-0.2082, 0.9808, -0.8807), (-0.1107, 0.9904, -0.8807), (-0.302, 0.9523, -0.8807), (-0.4822, 0.8777, -0.8807), (-0.6445, 0.7693, -0.8807), (-0.7824, 0.6313, -0.8807), (-0.8908, 0.4691, -0.8807), (-0.9655, 0.2889, -0.8807), (-1.004, 0.09755, -0.8807), (-1.004, -0.09754, -0.8807), (-0.9655, -0.2889, -0.8807), (-0.8908, -0.4691, -0.8807), (-0.7824, -0.6313, -0.8807), (-0.6445, -0.7693, -0.8807), (-0.4823, -0.8777, -0.8807), (-0.302, -0.9523, -0.8807), (-0.1107, -0.9904, -0.8807), (0.08442, -0.9904, -0.8807), (0.2758, -0.9523, -0.8807), (0.456, -0.8777, -0.8807), (0.6182, -0.7693, -0.8807), (0.7562, -0.6313, -0.8807), (0.8646, -0.4691, -0.8807), (0.9392, -0.2889, -0.8807), (0.9773, -0.09755, -0.8807), (0.9773, 0.09755, -0.8807), (0.9392, 0.2889, -0.8807), (0.8646, 0.4691, -0.8807), (0.7562, 0.6313, -0.8807), (0.6182, 0.7693, -0.8807), (0.456, 0.8777, -0.8807), (0.2758, 0.9523, -0.8807), (0.08442, 0.9904, -0.8807), (0.1033, 0.9904, -1.013), (0.2947, 0.9523, -1.013), (0.4749, 0.8777, -1.013), (0.6371, 0.7693, -1.013), (0.7751, 0.6313, -1.013), (0.8834, 0.4691, -1.013), (0.9581, 0.2889, -1.013), (0.9962, 0.09755, -1.013), (0.9962, -0.09755, -1.013), (0.9581, -0.2889, -1.013), (0.8834, -0.4691, -1.013), (0.7751, -0.6313, -1.013), (0.6371, -0.7693, -1.013), (0.4749, -0.8777, -1.013), (0.2947, -0.9523, -1.013), (0.1033, -0.9904, -1.013), (-0.09177, -0.9904, -1.013), (-0.2831, -0.9523, -1.013), (-0.4634, -0.8777, -1.013), (-0.6256, -0.7693, -1.013), (-0.7635, -0.6313, -1.013), (-0.8719, -0.4691, -1.013), (-0.9466, -0.2889, -1.013), (-0.9846, -0.09754, -1.013), (-0.9846, 0.09755, -1.013), (-0.9466, 0.2889, -1.013), (-0.8719, 0.4691, -1.013), (-0.7635, 0.6313, -1.013), (-0.6256, 0.7693, -1.013), (-0.4634, 0.8777, -1.013), (-0.2831, 0.9523, -1.013), (-0.09177, 0.9904, -1.013), (-0.1893, 0.9808, -1.013), (-0.3769, 0.9239, -1.013), (-0.5498, 0.8315, -1.013), (-0.7013, 0.7071, -1.013), (-0.8257, 0.5556, -1.013), (-0.9181, 0.3827, -1.013), (-0.975, 0.1951, -1.013), (-0.9942, 9.979e-07, -1.013), (-0.975, -0.1951, -1.013), (-0.9181, -0.3827, -1.013), (-0.8257, -0.5556, -1.013), (-0.7013, -0.7071, -1.013), (-0.5498, -0.8315, -1.013), (-0.3769, -0.9239, -1.013), (-0.1893, -0.9808, -1.013), (0.005774, -1.0, -1.013), (0.2009, -0.9808, -1.013), (0.3885, -0.9239, -1.013), (0.5613, -0.8315, -1.013), (0.7129, -0.7071, -1.013), (0.8372, -0.5556, -1.013), (0.9297, -0.3827, -1.013), (0.9866, -0.1951, -1.013), (1.006, 1.078e-07, -1.013), (0.9866, 0.1951, -1.013), (0.9297, 0.3827, -1.013), (0.8372, 0.5556, -1.013), (0.7129, 0.7071, -1.013), (0.5613, 0.8315, -1.013), (0.3885, 0.9239, -1.013), (0.2009, 0.9808, -1.013), (0.005774, 1.0, -1.013), (0.1143, 0.9094, -1.229), (0.2875, 0.8749, -1.229), (0.4506, 0.8074, -1.229), (0.5974, 0.7093, -1.229), (0.7223, 0.5844, -1.229), (0.8204, 0.4376, -1.229), (0.888, 0.2744, -1.229), (0.9224, 0.1013, -1.229), (0.9224, -0.07531, -1.229), (0.888, -0.2485, -1.229), (0.8204, -0.4116, -1.229), (0.7223, -0.5584, -1.229), (0.5974, -0.6833, -1.229), (0.4506, -0.7814, -1.229), (0.2875, -0.849, -1.229), (0.1143, -0.8834, -1.229), (-0.06228, -0.8834, -1.229), (-0.2355, -0.849, -1.229), (-0.3986, -0.7814, -1.229), (-0.5454, -0.6833, -1.229), (-0.6703, -0.5584, -1.229), (-0.7684, -0.4116, -1.229), (-0.8359, -0.2485, -1.229), (-0.8704, -0.07531, -1.229), (-0.8704, 0.1013, -1.229), (-0.8359, 0.2744, -1.229), (-0.7684, 0.4376, -1.229), (-0.6703, 0.5844, -1.229), (-0.5454, 0.7093, -1.229), (-0.3986, 0.8074, -1.229), (-0.2355, 0.8749, -1.229), (-0.06227, 0.9094, -1.229), (-0.1506, 0.9007, -1.229), (-0.3204, 0.8492, -1.229), (-0.4768, 0.7655, -1.229), (-0.614, 0.653, -1.229), (-0.7265, 0.5158, -1.229), (-0.8102, 0.3593, -1.229), (-0.8617, 0.1896, -1.229), (-0.8791, 0.01298, -1.229), (-0.8617, -0.1636, -1.229), (-0.8102, -0.3334, -1.229), (-0.7265, -0.4899, -1.229), (-0.614, -0.627, -1.229), (-0.4768, -0.7396, -1.229), (-0.3204, -0.8232, -1.229), (-0.1506, -0.8747, -1.229), (0.02601, -0.8921, -1.229), (0.2026, -0.8747, -1.229), (0.3724, -0.8232, -1.229), (0.5289, -0.7396, -1.229), (0.666, -0.627, -1.229), (0.7786, -0.4899, -1.229), (0.8622, -0.3334, -1.229), (0.9137, -0.1636, -1.229), (0.9311, 0.01298, -1.229), (0.9137, 0.1896, -1.229), (0.8622, 0.3593, -1.229), (0.7786, 0.5158, -1.229), (0.666, 0.653, -1.229), (0.5289, 0.7655, -1.229), (0.3724, 0.8492, -1.229), (0.2026, 0.9007, -1.229), (0.02601, 0.9181, -1.229)], [], [(191, 65, 3, 67), (190, 69, 5, 70), (189, 72, 7, 73), (188, 75, 9, 76), (187, 78, 11, 79), (186, 81, 13, 82), (185, 84, 15, 85), (184, 87, 17, 88), (183, 90, 19, 91), (182, 93, 21, 94), (181, 96, 23, 97), (180, 99, 25, 100), (179, 102, 27, 103), (178, 105, 29, 106), (177, 108, 31, 109), (176, 111, 33, 112), (175, 114, 35, 115), (174, 117, 37, 118), (173, 120, 39, 121), (172, 123, 41, 124), (171, 126, 43, 127), (170, 129, 45, 130), (169, 132, 47, 133), (168, 135, 49, 136), (167, 138, 51, 139), (166, 141, 53, 142), (165, 144, 55, 145), (164, 147, 57, 148), (163, 150, 59, 151), (162, 153, 61, 154), (3, 65, 1, 159, 63, 156, 61, 153, 59, 150, 57, 147, 55, 144, 53, 141, 51, 138, 49, 135, 47, 132, 45, 129, 43, 126, 41, 123, 39, 120, 37, 117, 35, 114, 33, 111, 31, 108, 29, 105, 27, 102, 25, 99, 23, 96, 21, 93, 19, 90, 17, 87, 15, 84, 13, 81, 11, 78, 9, 75, 7, 72, 5, 69), (161, 156, 63, 157), (160, 159, 1, 66), (202, 245, 20, 128), (215, 232, 46, 89), (157, 63, 159, 160), (202, 246, 18, 128), (215, 233, 44, 89), (154, 61, 156, 161), (201, 246, 18, 131), (214, 233, 44, 92), (151, 59, 153, 162), (201, 247, 16, 131), (214, 234, 42, 92), (148, 57, 150, 163), (200, 247, 16, 134), (213, 234, 42, 95), (145, 55, 147, 164), (200, 248, 14, 134), (213, 235, 40, 95), (142, 53, 144, 165), (199, 248, 14, 137), (212, 235, 40, 98), (139, 51, 141, 166), (199, 249, 12, 137), (212, 236, 38, 98), (136, 49, 138, 167), (198, 249, 12, 140), (211, 236, 38, 101), (133, 47, 135, 168), (198, 250, 10, 140), (211, 237, 36, 101), (130, 45, 132, 169), (192, 224, 62, 158), (197, 250, 10, 143), (127, 43, 129, 170), (210, 237, 36, 104), (223, 224, 62, 64), (124, 41, 126, 171), (197, 251, 8, 143), (210, 238, 34, 104), (121, 39, 123, 172), (223, 225, 60, 64), (196, 251, 8, 146), (118, 37, 120, 173), (209, 238, 34, 107), (222, 225, 60, 68), (115, 35, 117, 174), (196, 252, 6, 146), (209, 239, 32, 107), (112, 33, 114, 175), (222, 226, 58, 68), (195, 252, 6, 149), (109, 31, 111, 176), (208, 239, 32, 110), (221, 226, 58, 71), (106, 29, 108, 177), (195, 253, 4, 149), (208, 240, 30, 110), (103, 27, 105, 178), (221, 227, 56, 71), (194, 253, 4, 152), (100, 25, 102, 179), (207, 240, 30, 113), (220, 227, 56, 74), (97, 23, 99, 180), (194, 254, 2, 152), (207, 241, 28, 113), (94, 21, 96, 181), (220, 228, 54, 74), (193, 254, 2, 155), (91, 19, 93, 182), (206, 241, 28, 116), (219, 228, 54, 77), (88, 17, 90, 183), (193, 255, 0, 155), (206, 242, 26, 116), (85, 15, 87, 184), (219, 229, 52, 77), (192, 255, 0, 158), (82, 13, 84, 185), (205, 242, 26, 119), (218, 229, 52, 80), (79, 11, 81, 186), (205, 243, 24, 119), (218, 230, 50, 80), (76, 9, 78, 187), (204, 243, 24, 122), (217, 230, 50, 83), (73, 7, 75, 188), (204, 244, 22, 122), (217, 231, 48, 83), (70, 5, 72, 189), (203, 244, 22, 125), (216, 231, 48, 86), (67, 3, 69, 190), (203, 245, 20, 125), (216, 232, 46, 86), (66, 1, 65, 191), (88, 183, 247, 200), (127, 170, 234, 213), (70, 190, 254, 194), (109, 177, 241, 207), (148, 164, 228, 220), (67, 190, 254, 193), (106, 177, 241, 206), (145, 164, 228, 219), (88, 184, 248, 200), (127, 171, 235, 213), (85, 184, 248, 199), (124, 171, 235, 212), (67, 191, 255, 193), (106, 178, 242, 206), (145, 165, 229, 219), (66, 191, 255, 192), (103, 178, 242, 205), (142, 165, 229, 218), (85, 185, 249, 199), (124, 172, 236, 212), (82, 185, 249, 198), (121, 172, 236, 211), (103, 179, 243, 205), (142, 166, 230, 218), (100, 179, 243, 204), (139, 166, 230, 217), (82, 186, 250, 198), (121, 173, 237, 211), (66, 160, 224, 192), (79, 186, 250, 197), (118, 173, 237, 210), (157, 160, 224, 223), (100, 180, 244, 204), (139, 167, 231, 217), (97, 180, 244, 203), (136, 167, 231, 216), (79, 187, 251, 197), (118, 174, 238, 210), (157, 161, 225, 223), (76, 187, 251, 196), (115, 174, 238, 209), (154, 161, 225, 222), (97, 181, 245, 203), (136, 168, 232, 216), (94, 181, 245, 202), (133, 168, 232, 215), (76, 188, 252, 196), (115, 175, 239, 209), (154, 162, 226, 222), (73, 188, 252, 195), (112, 175, 239, 208), (151, 162, 226, 221), (94, 182, 246, 202), (133, 169, 233, 215), (91, 182, 246, 201), (130, 169, 233, 214), (73, 189, 253, 195), (112, 176, 240, 208), (151, 163, 227, 221), (70, 189, 253, 194), (109, 176, 240, 207), (148, 163, 227, 220), (91, 183, 247, 201), (130, 170, 234, 214), (140, 12, 262, 313), (68, 60, 286, 289), (137, 14, 263, 312), (125, 22, 267, 308), (98, 40, 276, 299), (77, 52, 282, 292), (134, 14, 263, 311), (107, 32, 272, 302), (89, 46, 279, 296), (131, 16, 264, 310), (68, 58, 285, 289), (119, 24, 268, 306), (98, 38, 275, 299), (80, 52, 282, 293), (131, 18, 265, 310), (155, 0, 256, 318), (128, 20, 266, 309), (110, 32, 272, 303), (116, 28, 270, 305), (89, 44, 278, 296), (71, 58, 285, 290), (125, 20, 266, 308), (101, 38, 275, 300), (152, 4, 258, 317), (80, 50, 281, 293), (122, 22, 267, 307), (110, 30, 271, 303), (92, 44, 278, 297), (122, 24, 268, 307), (71, 56, 284, 290), (146, 6, 259, 315), (119, 26, 269, 306), (101, 36, 274, 300), (83, 50, 281, 294), (158, 0, 256, 319), (158, 62, 287, 319), (116, 26, 269, 305), (155, 2, 257, 318), (143, 10, 261, 314), (92, 42, 277, 297), (113, 28, 270, 304), (74, 56, 284, 291), (152, 2, 257, 317), (104, 36, 274, 301), (83, 48, 280, 294), (113, 30, 271, 304), (149, 4, 258, 316), (64, 62, 287, 288), (137, 12, 262, 312), (95, 42, 277, 298), (74, 54, 283, 291), (149, 6, 259, 316), (146, 8, 260, 315), (104, 34, 273, 301), (134, 16, 264, 311), (86, 48, 280, 295), (64, 60, 286, 288), (143, 8, 260, 314), (95, 40, 276, 298), (77, 54, 283, 292), (140, 10, 261, 313), (128, 18, 265, 309), (107, 34, 273, 302), (86, 46, 279, 295), (304, 271, 335, 368), (295, 280, 344, 359), (318, 256, 320, 382), (295, 279, 343, 359), (317, 258, 322, 381), (296, 279, 343, 360), (315, 259, 323, 379), (296, 278, 342, 360), (314, 261, 325, 378), (297, 278, 342, 361), (312, 262, 326, 376), (297, 277, 341, 361), (311, 264, 328, 375), (319, 256, 320, 383), (298, 277, 341, 362), (309, 265, 329, 373), (318, 257, 321, 382), (298, 276, 340, 362), (308, 267, 331, 372), (317, 257, 321, 381), (299, 276, 340, 363), (306, 268, 332, 370), (316, 258, 322, 380), (299, 275, 339, 363), (305, 270, 334, 369), (316, 259, 323, 380), (300, 275, 339, 364), (303, 271, 335, 367), (315, 260, 324, 379), (300, 274, 338, 364), (319, 287, 351, 383), (314, 260, 324, 378), (301, 274, 338, 365), (288, 287, 351, 352), (313, 261, 325, 377), (301, 273, 337, 365), (288, 286, 350, 352), (313, 262, 326, 377), (302, 273, 337, 366), (289, 286, 350, 353), (312, 263, 327, 376), (302, 272, 336, 366), (289, 285, 349, 353), (311, 263, 327, 375), (303, 272, 336, 367), (290, 285, 349, 354), (310, 264, 328, 374), (290, 284, 348, 354), (310, 265, 329, 374), (291, 284, 348, 355), (309, 266, 330, 373), (291, 283, 347, 355), (308, 266, 330, 372), (292, 283, 347, 356), (307, 267, 331, 371), (292, 282, 346, 356), (307, 268, 332, 371), (293, 282, 346, 357), (306, 269, 333, 370), (293, 281, 345, 357), (305, 269, 333, 369), (294, 281, 345, 358), (304, 270, 334, 368), (294, 280, 344, 358), (383, 320, 382, 321, 381, 322, 380, 323, 379, 324, 378, 325, 377, 326, 376, 327, 375, 328, 374, 329, 373, 330, 372, 331, 371, 332, 370, 333, 369, 334, 368, 335, 367, 336, 366, 337, 365, 338, 364, 339, 363, 340, 362, 341, 361, 342, 360, 343, 359, 344, 358, 345, 357, 346, 356, 347, 355, 348, 354, 349, 353, 350, 352, 351)])
me_cylinder_002.use_remesh_preserve_volume = False
me_cylinder_002.use_remesh_preserve_attributes = False
me_cylinder_002.use_mirror_vertex_groups = False
me_cylinder_002.update()
me_cylinder = bpy.data.meshes.new('Cylinder')
me_cylinder.from_pydata([(0.1033, 0.9904, -1.013), (1.017e-08, 0.8944, -0.5448), (0.2947, 0.9523, -1.013), (0.1745, 0.8772, -0.5448), (0.4749, 0.8777, -1.013), (0.3423, 0.8263, -0.5448), (0.6371, 0.7693, -1.013), (0.4969, 0.7437, -0.5448), (0.7751, 0.6313, -1.013), (0.6324, 0.6324, -0.5448), (0.8834, 0.4691, -1.013), (0.7437, 0.4969, -0.5448), (0.9581, 0.2889, -1.013), (0.8263, 0.3423, -0.5448), (0.9962, 0.09755, -1.013), (0.8772, 0.1745, -0.5448), (0.9962, -0.09755, -1.013), (0.8944, 9.939e-08, -0.5448), (0.9581, -0.2889, -1.013), (0.8772, -0.1745, -0.5448), (0.8834, -0.4691, -1.013), (0.8263, -0.3423, -0.5448), (0.7751, -0.6313, -1.013), (0.7437, -0.4969, -0.5448), (0.6371, -0.7693, -1.013), (0.6324, -0.6324, -0.5448), (0.4749, -0.8777, -1.013), (0.4969, -0.7437, -0.5448), (0.2947, -0.9523, -1.013), (0.3423, -0.8263, -0.5448), (0.1033, -0.9904, -1.013), (0.1745, -0.8772, -0.5448), (-0.09177, -0.9904, -1.013), (-2.813e-07, -0.8944, -0.5448), (-0.2831, -0.9523, -1.013), (-0.1745, -0.8772, -0.5448), (-0.4634, -0.8777, -1.013), (-0.3423, -0.8263, -0.5448), (-0.6256, -0.7693, -1.013), (-0.4969, -0.7437, -0.5448), (-0.7635, -0.6313, -1.013), (-0.6324, -0.6324, -0.5448), (-0.8719, -0.4691, -1.013), (-0.7437, -0.4969, -0.5448), (-0.9466, -0.2889, -1.013), (-0.8263, -0.3423, -0.5448), (-0.9846, -0.09754, -1.013), (-0.8772, -0.1745, -0.5448), (-0.9846, 0.09755, -1.013), (-0.8944, 8.955e-07, -0.5448), (-0.9466, 0.2889, -1.013), (-0.8772, 0.1745, -0.5448), (-0.8719, 0.4691, -1.013), (-0.8263, 0.3423, -0.5448), (-0.7635, 0.6313, -1.013), (-0.7437, 0.4969, -0.5448), (-0.6256, 0.7693, -1.013), (-0.6324, 0.6324, -0.5448), (-0.4634, 0.8777, -1.013), (-0.4969, 0.7437, -0.5448), (-0.2831, 0.9523, -1.013), (-0.3423, 0.8263, -0.5448), (-0.09177, 0.9904, -1.013), (-0.1745, 0.8772, -0.5448), (-0.1893, 0.9808, -1.013), (0.08724, 0.8858, -0.5448), (0.0, 1.0, -0.7724), (0.1951, 0.9808, -0.7724), (-0.3769, 0.9239, -1.013), (0.2584, 0.8518, -0.5448), (0.3827, 0.9239, -0.7724), (-0.5498, 0.8315, -1.013), (0.4196, 0.785, -0.5448), (0.5556, 0.8315, -0.7724), (-0.7013, 0.7071, -1.013), (0.5647, 0.688, -0.5448), (0.7071, 0.7071, -0.7724), (-0.8257, 0.5556, -1.013), (0.688, 0.5647, -0.5448), (0.8315, 0.5556, -0.7724), (-0.9181, 0.3827, -1.013), (0.785, 0.4196, -0.5448), (0.9239, 0.3827, -0.7724), (-0.975, 0.1951, -1.013), (0.8518, 0.2584, -0.5448), (0.9808, 0.1951, -0.7724), (-0.9942, 9.979e-07, -1.013), (0.8858, 0.08724, -0.5448), (1.0, 7.55e-08, -0.7724), (-0.975, -0.1951, -1.013), (0.8858, -0.08724, -0.5448), (0.9808, -0.1951, -0.7724), (-0.9181, -0.3827, -1.013), (0.8518, -0.2584, -0.5448), (0.9239, -0.3827, -0.7724), (-0.8257, -0.5556, -1.013), (0.785, -0.4196, -0.5448), (0.8315, -0.5556, -0.7724), (-0.7013, -0.7071, -1.013), (0.688, -0.5647, -0.5448), (0.7071, -0.7071, -0.7724), (-0.5498, -0.8315, -1.013), (0.5647, -0.688, -0.5448), (0.5556, -0.8315, -0.7724), (-0.3769, -0.9239, -1.013), (0.4196, -0.785, -0.5448), (0.3827, -0.9239, -0.7724), (-0.1893, -0.9808, -1.013), (0.2584, -0.8518, -0.5448), (0.1951, -0.9808, -0.7724), (0.005774, -1.0, -1.013), (0.08724, -0.8858, -0.5448), (-3.258e-07, -1.0, -0.7724), (0.2009, -0.9808, -1.013), (-0.08724, -0.8858, -0.5448), (-0.1951, -0.9808, -0.7724), (0.3885, -0.9239, -1.013), (-0.2584, -0.8518, -0.5448), (-0.3827, -0.9239, -0.7724), (0.5613, -0.8315, -1.013), (-0.4196, -0.785, -0.5448), (-0.5556, -0.8315, -0.7724), (0.7129, -0.7071, -1.013), (-0.5647, -0.688, -0.5448), (-0.7071, -0.7071, -0.7724), (0.8372, -0.5556, -1.013), (-0.688, -0.5647, -0.5448), (-0.8315, -0.5556, -0.7724), (0.9297, -0.3827, -1.013), (-0.785, -0.4196, -0.5448), (-0.9239, -0.3827, -0.7724), (0.9866, -0.1951, -1.013), (-0.8518, -0.2584, -0.5448), (-0.9808, -0.1951, -0.7724), (1.006, 1.078e-07, -1.013), (-0.8858, -0.08724, -0.5448), (-1.0, 9.656e-07, -0.7724), (0.9866, 0.1951, -1.013), (-0.8858, 0.08724, -0.5448), (-0.9808, 0.1951, -0.7724), (0.9297, 0.3827, -1.013), (-0.8518, 0.2584, -0.5448), (-0.9239, 0.3827, -0.7724), (0.8372, 0.5556, -1.013), (-0.785, 0.4196, -0.5448), (-0.8315, 0.5556, -0.7724), (0.7129, 0.7071, -1.013), (-0.688, 0.5647, -0.5448), (-0.7071, 0.7071, -0.7724), (0.5613, 0.8315, -1.013), (-0.5647, 0.688, -0.5448), (-0.5556, 0.8315, -0.7724), (0.3885, 0.9239, -1.013), (-0.4196, 0.785, -0.5448), (-0.3827, 0.9239, -0.7724), (0.2009, 0.9808, -1.013), (-0.2584, 0.8518, -0.5448), (-0.1951, 0.9808, -0.7724), (0.005774, 1.0, -1.013), (-0.08724, 0.8858, -0.5448), (-0.09754, 0.9904, -0.7724), (-0.2889, 0.9523, -0.7724), (-0.4691, 0.8777, -0.7724), (-0.6313, 0.7693, -0.7724), (-0.7693, 0.6313, -0.7724), (-0.8777, 0.4691, -0.7724), (-0.9523, 0.2889, -0.7724), (-0.9904, 0.09755, -0.7724), (-0.9904, -0.09754, -0.7724), (-0.9523, -0.2889, -0.7724), (-0.8777, -0.4691, -0.7724), (-0.7693, -0.6313, -0.7724), (-0.6313, -0.7693, -0.7724), (-0.4691, -0.8777, -0.7724), (-0.2889, -0.9523, -0.7724), (-0.09755, -0.9904, -0.7724), (0.09754, -0.9904, -0.7724), (0.2889, -0.9523, -0.7724), (0.4691, -0.8777, -0.7724), (0.6313, -0.7693, -0.7724), (0.7693, -0.6313, -0.7724), (0.8777, -0.4691, -0.7724), (0.9523, -0.2889, -0.7724), (0.9904, -0.09755, -0.7724), (0.9904, 0.09755, -0.7724), (0.9523, 0.2889, -0.7724), (0.8777, 0.4691, -0.7724), (0.7693, 0.6313, -0.7724), (0.6313, 0.7693, -0.7724), (0.4691, 0.8777, -0.7724), (0.2889, 0.9523, -0.7724), (0.09755, 0.9904, -0.7724), (-0.01312, 1.0, -0.8807), (0.182, 0.9808, -0.8807), (0.3696, 0.9239, -0.8807), (0.5424, 0.8315, -0.8807), (0.694, 0.7071, -0.8807), (0.8183, 0.5556, -0.8807), (0.9108, 0.3827, -0.8807), (0.9677, 0.1951, -0.8807), (0.9869, 9.004e-08, -0.8807), (0.9677, -0.1951, -0.8807), (0.9108, -0.3827, -0.8807), (0.8183, -0.5556, -0.8807), (0.694, -0.7071, -0.8807), (0.5424, -0.8315, -0.8807), (0.3696, -0.9239, -0.8807), (0.182, -0.9808, -0.8807), (-0.01312, -1.0, -0.8807), (-0.2082, -0.9808, -0.8807), (-0.3958, -0.9239, -0.8807), (-0.5687, -0.8315, -0.8807), (-0.7202, -0.7071, -0.8807), (-0.8446, -0.5556, -0.8807), (-0.937, -0.3827, -0.8807), (-0.9939, -0.1951, -0.8807), (-1.013, 9.801e-07, -0.8807), (-0.9939, 0.1951, -0.8807), (-0.937, 0.3827, -0.8807), (-0.8446, 0.5556, -0.8807), (-0.7202, 0.7071, -0.8807), (-0.5687, 0.8315, -0.8807), (-0.3958, 0.9239, -0.8807), (-0.2082, 0.9808, -0.8807), (-0.1107, 0.9904, -0.8807), (-0.302, 0.9523, -0.8807), (-0.4822, 0.8777, -0.8807), (-0.6445, 0.7693, -0.8807), (-0.7824, 0.6313, -0.8807), (-0.8908, 0.4691, -0.8807), (-0.9655, 0.2889, -0.8807), (-1.004, 0.09755, -0.8807), (-1.004, -0.09754, -0.8807), (-0.9655, -0.2889, -0.8807), (-0.8908, -0.4691, -0.8807), (-0.7824, -0.6313, -0.8807), (-0.6445, -0.7693, -0.8807), (-0.4823, -0.8777, -0.8807), (-0.302, -0.9523, -0.8807), (-0.1107, -0.9904, -0.8807), (0.08442, -0.9904, -0.8807), (0.2758, -0.9523, -0.8807), (0.456, -0.8777, -0.8807), (0.6182, -0.7693, -0.8807), (0.7562, -0.6313, -0.8807), (0.8646, -0.4691, -0.8807), (0.9392, -0.2889, -0.8807), (0.9773, -0.09755, -0.8807), (0.9773, 0.09755, -0.8807), (0.9392, 0.2889, -0.8807), (0.8646, 0.4691, -0.8807), (0.7562, 0.6313, -0.8807), (0.6182, 0.7693, -0.8807), (0.456, 0.8777, -0.8807), (0.2758, 0.9523, -0.8807), (0.08442, 0.9904, -0.8807), (0.1033, 0.9904, -1.013), (0.2947, 0.9523, -1.013), (0.4749, 0.8777, -1.013), (0.6371, 0.7693, -1.013), (0.7751, 0.6313, -1.013), (0.8834, 0.4691, -1.013), (0.9581, 0.2889, -1.013), (0.9962, 0.09755, -1.013), (0.9962, -0.09755, -1.013), (0.9581, -0.2889, -1.013), (0.8834, -0.4691, -1.013), (0.7751, -0.6313, -1.013), (0.6371, -0.7693, -1.013), (0.4749, -0.8777, -1.013), (0.2947, -0.9523, -1.013), (0.1033, -0.9904, -1.013), (-0.09177, -0.9904, -1.013), (-0.2831, -0.9523, -1.013), (-0.4634, -0.8777, -1.013), (-0.6256, -0.7693, -1.013), (-0.7635, -0.6313, -1.013), (-0.8719, -0.4691, -1.013), (-0.9466, -0.2889, -1.013), (-0.9846, -0.09754, -1.013), (-0.9846, 0.09755, -1.013), (-0.9466, 0.2889, -1.013), (-0.8719, 0.4691, -1.013), (-0.7635, 0.6313, -1.013), (-0.6256, 0.7693, -1.013), (-0.4634, 0.8777, -1.013), (-0.2831, 0.9523, -1.013), (-0.09177, 0.9904, -1.013), (-0.1893, 0.9808, -1.013), (-0.3769, 0.9239, -1.013), (-0.5498, 0.8315, -1.013), (-0.7013, 0.7071, -1.013), (-0.8257, 0.5556, -1.013), (-0.9181, 0.3827, -1.013), (-0.975, 0.1951, -1.013), (-0.9942, 9.979e-07, -1.013), (-0.975, -0.1951, -1.013), (-0.9181, -0.3827, -1.013), (-0.8257, -0.5556, -1.013), (-0.7013, -0.7071, -1.013), (-0.5498, -0.8315, -1.013), (-0.3769, -0.9239, -1.013), (-0.1893, -0.9808, -1.013), (0.005774, -1.0, -1.013), (0.2009, -0.9808, -1.013), (0.3885, -0.9239, -1.013), (0.5613, -0.8315, -1.013), (0.7129, -0.7071, -1.013), (0.8372, -0.5556, -1.013), (0.9297, -0.3827, -1.013), (0.9866, -0.1951, -1.013), (1.006, 1.078e-07, -1.013), (0.9866, 0.1951, -1.013), (0.9297, 0.3827, -1.013), (0.8372, 0.5556, -1.013), (0.7129, 0.7071, -1.013), (0.5613, 0.8315, -1.013), (0.3885, 0.9239, -1.013), (0.2009, 0.9808, -1.013), (0.005774, 1.0, -1.013), (0.1143, 0.9094, -1.229), (0.2875, 0.8749, -1.229), (0.4506, 0.8074, -1.229), (0.5974, 0.7093, -1.229), (0.7223, 0.5844, -1.229), (0.8204, 0.4376, -1.229), (0.888, 0.2744, -1.229), (0.9224, 0.1013, -1.229), (0.9224, -0.07531, -1.229), (0.888, -0.2485, -1.229), (0.8204, -0.4116, -1.229), (0.7223, -0.5584, -1.229), (0.5974, -0.6833, -1.229), (0.4506, -0.7814, -1.229), (0.2875, -0.849, -1.229), (0.1143, -0.8834, -1.229), (-0.06228, -0.8834, -1.229), (-0.2355, -0.849, -1.229), (-0.3986, -0.7814, -1.229), (-0.5454, -0.6833, -1.229), (-0.6703, -0.5584, -1.229), (-0.7684, -0.4116, -1.229), (-0.8359, -0.2485, -1.229), (-0.8704, -0.07531, -1.229), (-0.8704, 0.1013, -1.229), (-0.8359, 0.2744, -1.229), (-0.7684, 0.4376, -1.229), (-0.6703, 0.5844, -1.229), (-0.5454, 0.7093, -1.229), (-0.3986, 0.8074, -1.229), (-0.2355, 0.8749, -1.229), (-0.06227, 0.9094, -1.229), (-0.1506, 0.9007, -1.229), (-0.3204, 0.8492, -1.229), (-0.4768, 0.7655, -1.229), (-0.614, 0.653, -1.229), (-0.7265, 0.5158, -1.229), (-0.8102, 0.3593, -1.229), (-0.8617, 0.1896, -1.229), (-0.8791, 0.01298, -1.229), (-0.8617, -0.1636, -1.229), (-0.8102, -0.3334, -1.229), (-0.7265, -0.4899, -1.229), (-0.614, -0.627, -1.229), (-0.4768, -0.7396, -1.229), (-0.3204, -0.8232, -1.229), (-0.1506, -0.8747, -1.229), (0.02601, -0.8921, -1.229), (0.2026, -0.8747, -1.229), (0.3724, -0.8232, -1.229), (0.5289, -0.7396, -1.229), (0.666, -0.627, -1.229), (0.7786, -0.4899, -1.229), (0.8622, -0.3334, -1.229), (0.9137, -0.1636, -1.229), (0.9311, 0.01298, -1.229), (0.9137, 0.1896, -1.229), (0.8622, 0.3593, -1.229), (0.7786, 0.5158, -1.229), (0.666, 0.653, -1.229), (0.5289, 0.7655, -1.229), (0.3724, 0.8492, -1.229), (0.2026, 0.9007, -1.229), (0.02601, 0.9181, -1.229)], [], [(191, 65, 3, 67), (190, 69, 5, 70), (189, 72, 7, 73), (188, 75, 9, 76), (187, 78, 11, 79), (186, 81, 13, 82), (185, 84, 15, 85), (184, 87, 17, 88), (183, 90, 19, 91), (182, 93, 21, 94), (181, 96, 23, 97), (180, 99, 25, 100), (179, 102, 27, 103), (178, 105, 29, 106), (177, 108, 31, 109), (176, 111, 33, 112), (175, 114, 35, 115), (174, 117, 37, 118), (173, 120, 39, 121), (172, 123, 41, 124), (171, 126, 43, 127), (170, 129, 45, 130), (169, 132, 47, 133), (168, 135, 49, 136), (167, 138, 51, 139), (166, 141, 53, 142), (165, 144, 55, 145), (164, 147, 57, 148), (163, 150, 59, 151), (162, 153, 61, 154), (3, 65, 1, 159, 63, 156, 61, 153, 59, 150, 57, 147, 55, 144, 53, 141, 51, 138, 49, 135, 47, 132, 45, 129, 43, 126, 41, 123, 39, 120, 37, 117, 35, 114, 33, 111, 31, 108, 29, 105, 27, 102, 25, 99, 23, 96, 21, 93, 19, 90, 17, 87, 15, 84, 13, 81, 11, 78, 9, 75, 7, 72, 5, 69), (161, 156, 63, 157), (160, 159, 1, 66), (202, 245, 20, 128), (215, 232, 46, 89), (157, 63, 159, 160), (202, 246, 18, 128), (215, 233, 44, 89), (154, 61, 156, 161), (201, 246, 18, 131), (214, 233, 44, 92), (151, 59, 153, 162), (201, 247, 16, 131), (214, 234, 42, 92), (148, 57, 150, 163), (200, 247, 16, 134), (213, 234, 42, 95), (145, 55, 147, 164), (200, 248, 14, 134), (213, 235, 40, 95), (142, 53, 144, 165), (199, 248, 14, 137), (212, 235, 40, 98), (139, 51, 141, 166), (199, 249, 12, 137), (212, 236, 38, 98), (136, 49, 138, 167), (198, 249, 12, 140), (211, 236, 38, 101), (133, 47, 135, 168), (198, 250, 10, 140), (211, 237, 36, 101), (130, 45, 132, 169), (192, 224, 62, 158), (197, 250, 10, 143), (127, 43, 129, 170), (210, 237, 36, 104), (223, 224, 62, 64), (124, 41, 126, 171), (197, 251, 8, 143), (210, 238, 34, 104), (121, 39, 123, 172), (223, 225, 60, 64), (196, 251, 8, 146), (118, 37, 120, 173), (209, 238, 34, 107), (222, 225, 60, 68), (115, 35, 117, 174), (196, 252, 6, 146), (209, 239, 32, 107), (112, 33, 114, 175), (222, 226, 58, 68), (195, 252, 6, 149), (109, 31, 111, 176), (208, 239, 32, 110), (221, 226, 58, 71), (106, 29, 108, 177), (195, 253, 4, 149), (208, 240, 30, 110), (103, 27, 105, 178), (221, 227, 56, 71), (194, 253, 4, 152), (100, 25, 102, 179), (207, 240, 30, 113), (220, 227, 56, 74), (97, 23, 99, 180), (194, 254, 2, 152), (207, 241, 28, 113), (94, 21, 96, 181), (220, 228, 54, 74), (193, 254, 2, 155), (91, 19, 93, 182), (206, 241, 28, 116), (219, 228, 54, 77), (88, 17, 90, 183), (193, 255, 0, 155), (206, 242, 26, 116), (85, 15, 87, 184), (219, 229, 52, 77), (192, 255, 0, 158), (82, 13, 84, 185), (205, 242, 26, 119), (218, 229, 52, 80), (79, 11, 81, 186), (205, 243, 24, 119), (218, 230, 50, 80), (76, 9, 78, 187), (204, 243, 24, 122), (217, 230, 50, 83), (73, 7, 75, 188), (204, 244, 22, 122), (217, 231, 48, 83), (70, 5, 72, 189), (203, 244, 22, 125), (216, 231, 48, 86), (67, 3, 69, 190), (203, 245, 20, 125), (216, 232, 46, 86), (66, 1, 65, 191), (88, 183, 247, 200), (127, 170, 234, 213), (70, 190, 254, 194), (109, 177, 241, 207), (148, 164, 228, 220), (67, 190, 254, 193), (106, 177, 241, 206), (145, 164, 228, 219), (88, 184, 248, 200), (127, 171, 235, 213), (85, 184, 248, 199), (124, 171, 235, 212), (67, 191, 255, 193), (106, 178, 242, 206), (145, 165, 229, 219), (66, 191, 255, 192), (103, 178, 242, 205), (142, 165, 229, 218), (85, 185, 249, 199), (124, 172, 236, 212), (82, 185, 249, 198), (121, 172, 236, 211), (103, 179, 243, 205), (142, 166, 230, 218), (100, 179, 243, 204), (139, 166, 230, 217), (82, 186, 250, 198), (121, 173, 237, 211), (66, 160, 224, 192), (79, 186, 250, 197), (118, 173, 237, 210), (157, 160, 224, 223), (100, 180, 244, 204), (139, 167, 231, 217), (97, 180, 244, 203), (136, 167, 231, 216), (79, 187, 251, 197), (118, 174, 238, 210), (157, 161, 225, 223), (76, 187, 251, 196), (115, 174, 238, 209), (154, 161, 225, 222), (97, 181, 245, 203), (136, 168, 232, 216), (94, 181, 245, 202), (133, 168, 232, 215), (76, 188, 252, 196), (115, 175, 239, 209), (154, 162, 226, 222), (73, 188, 252, 195), (112, 175, 239, 208), (151, 162, 226, 221), (94, 182, 246, 202), (133, 169, 233, 215), (91, 182, 246, 201), (130, 169, 233, 214), (73, 189, 253, 195), (112, 176, 240, 208), (151, 163, 227, 221), (70, 189, 253, 194), (109, 176, 240, 207), (148, 163, 227, 220), (91, 183, 247, 201), (130, 170, 234, 214), (140, 12, 262, 313), (68, 60, 286, 289), (137, 14, 263, 312), (125, 22, 267, 308), (98, 40, 276, 299), (77, 52, 282, 292), (134, 14, 263, 311), (107, 32, 272, 302), (89, 46, 279, 296), (131, 16, 264, 310), (68, 58, 285, 289), (119, 24, 268, 306), (98, 38, 275, 299), (80, 52, 282, 293), (131, 18, 265, 310), (155, 0, 256, 318), (128, 20, 266, 309), (110, 32, 272, 303), (116, 28, 270, 305), (89, 44, 278, 296), (71, 58, 285, 290), (125, 20, 266, 308), (101, 38, 275, 300), (152, 4, 258, 317), (80, 50, 281, 293), (122, 22, 267, 307), (110, 30, 271, 303), (92, 44, 278, 297), (122, 24, 268, 307), (71, 56, 284, 290), (146, 6, 259, 315), (119, 26, 269, 306), (101, 36, 274, 300), (83, 50, 281, 294), (158, 0, 256, 319), (158, 62, 287, 319), (116, 26, 269, 305), (155, 2, 257, 318), (143, 10, 261, 314), (92, 42, 277, 297), (113, 28, 270, 304), (74, 56, 284, 291), (152, 2, 257, 317), (104, 36, 274, 301), (83, 48, 280, 294), (113, 30, 271, 304), (149, 4, 258, 316), (64, 62, 287, 288), (137, 12, 262, 312), (95, 42, 277, 298), (74, 54, 283, 291), (149, 6, 259, 316), (146, 8, 260, 315), (104, 34, 273, 301), (134, 16, 264, 311), (86, 48, 280, 295), (64, 60, 286, 288), (143, 8, 260, 314), (95, 40, 276, 298), (77, 54, 283, 292), (140, 10, 261, 313), (128, 18, 265, 309), (107, 34, 273, 302), (86, 46, 279, 295), (304, 271, 335, 368), (295, 280, 344, 359), (318, 256, 320, 382), (295, 279, 343, 359), (317, 258, 322, 381), (296, 279, 343, 360), (315, 259, 323, 379), (296, 278, 342, 360), (314, 261, 325, 378), (297, 278, 342, 361), (312, 262, 326, 376), (297, 277, 341, 361), (311, 264, 328, 375), (319, 256, 320, 383), (298, 277, 341, 362), (309, 265, 329, 373), (318, 257, 321, 382), (298, 276, 340, 362), (308, 267, 331, 372), (317, 257, 321, 381), (299, 276, 340, 363), (306, 268, 332, 370), (316, 258, 322, 380), (299, 275, 339, 363), (305, 270, 334, 369), (316, 259, 323, 380), (300, 275, 339, 364), (303, 271, 335, 367), (315, 260, 324, 379), (300, 274, 338, 364), (319, 287, 351, 383), (314, 260, 324, 378), (301, 274, 338, 365), (288, 287, 351, 352), (313, 261, 325, 377), (301, 273, 337, 365), (288, 286, 350, 352), (313, 262, 326, 377), (302, 273, 337, 366), (289, 286, 350, 353), (312, 263, 327, 376), (302, 272, 336, 366), (289, 285, 349, 353), (311, 263, 327, 375), (303, 272, 336, 367), (290, 285, 349, 354), (310, 264, 328, 374), (290, 284, 348, 354), (310, 265, 329, 374), (291, 284, 348, 355), (309, 266, 330, 373), (291, 283, 347, 355), (308, 266, 330, 372), (292, 283, 347, 356), (307, 267, 331, 371), (292, 282, 346, 356), (307, 268, 332, 371), (293, 282, 346, 357), (306, 269, 333, 370), (293, 281, 345, 357), (305, 269, 333, 369), (294, 281, 345, 358), (304, 270, 334, 368), (294, 280, 344, 358), (383, 320, 382, 321, 381, 322, 380, 323, 379, 324, 378, 325, 377, 326, 376, 327, 375, 328, 374, 329, 373, 330, 372, 331, 371, 332, 370, 333, 369, 334, 368, 335, 367, 336, 366, 337, 365, 338, 364, 339, 363, 340, 362, 341, 361, 342, 360, 343, 359, 344, 358, 345, 357, 346, 356, 347, 355, 348, 354, 349, 353, 350, 352, 351)])
me_cylinder.use_remesh_preserve_volume = False
me_cylinder.use_remesh_preserve_attributes = False
me_cylinder.use_mirror_vertex_groups = False
me_cylinder.update()
me_cylinder_003 = bpy.data.meshes.new('Cylinder.003')
me_cylinder_003.from_pydata([(0.1033, 0.9904, -1.013), (1.017e-08, 0.8944, -0.5448), (0.2947, 0.9523, -1.013), (0.1745, 0.8772, -0.5448), (0.4749, 0.8777, -1.013), (0.3423, 0.8263, -0.5448), (0.6371, 0.7693, -1.013), (0.4969, 0.7437, -0.5448), (0.7751, 0.6313, -1.013), (0.6324, 0.6324, -0.5448), (0.8834, 0.4691, -1.013), (0.7437, 0.4969, -0.5448), (0.9581, 0.2889, -1.013), (0.8263, 0.3423, -0.5448), (0.9962, 0.09755, -1.013), (0.8772, 0.1745, -0.5448), (0.9962, -0.09755, -1.013), (0.8944, 9.939e-08, -0.5448), (0.9581, -0.2889, -1.013), (0.8772, -0.1745, -0.5448), (0.8834, -0.4691, -1.013), (0.8263, -0.3423, -0.5448), (0.7751, -0.6313, -1.013), (0.7437, -0.4969, -0.5448), (0.6371, -0.7693, -1.013), (0.6324, -0.6324, -0.5448), (0.4749, -0.8777, -1.013), (0.4969, -0.7437, -0.5448), (0.2947, -0.9523, -1.013), (0.3423, -0.8263, -0.5448), (0.1033, -0.9904, -1.013), (0.1745, -0.8772, -0.5448), (-0.09177, -0.9904, -1.013), (-2.813e-07, -0.8944, -0.5448), (-0.2831, -0.9523, -1.013), (-0.1745, -0.8772, -0.5448), (-0.4634, -0.8777, -1.013), (-0.3423, -0.8263, -0.5448), (-0.6256, -0.7693, -1.013), (-0.4969, -0.7437, -0.5448), (-0.7635, -0.6313, -1.013), (-0.6324, -0.6324, -0.5448), (-0.8719, -0.4691, -1.013), (-0.7437, -0.4969, -0.5448), (-0.9466, -0.2889, -1.013), (-0.8263, -0.3423, -0.5448), (-0.9846, -0.09754, -1.013), (-0.8772, -0.1745, -0.5448), (-0.9846, 0.09755, -1.013), (-0.8944, 8.955e-07, -0.5448), (-0.9466, 0.2889, -1.013), (-0.8772, 0.1745, -0.5448), (-0.8719, 0.4691, -1.013), (-0.8263, 0.3423, -0.5448), (-0.7635, 0.6313, -1.013), (-0.7437, 0.4969, -0.5448), (-0.6256, 0.7693, -1.013), (-0.6324, 0.6324, -0.5448), (-0.4634, 0.8777, -1.013), (-0.4969, 0.7437, -0.5448), (-0.2831, 0.9523, -1.013), (-0.3423, 0.8263, -0.5448), (-0.09177, 0.9904, -1.013), (-0.1745, 0.8772, -0.5448), (-0.1893, 0.9808, -1.013), (0.08724, 0.8858, -0.5448), (0.0, 1.0, -0.7724), (0.1951, 0.9808, -0.7724), (-0.3769, 0.9239, -1.013), (0.2584, 0.8518, -0.5448), (0.3827, 0.9239, -0.7724), (-0.5498, 0.8315, -1.013), (0.4196, 0.785, -0.5448), (0.5556, 0.8315, -0.7724), (-0.7013, 0.7071, -1.013), (0.5647, 0.688, -0.5448), (0.7071, 0.7071, -0.7724), (-0.8257, 0.5556, -1.013), (0.688, 0.5647, -0.5448), (0.8315, 0.5556, -0.7724), (-0.9181, 0.3827, -1.013), (0.785, 0.4196, -0.5448), (0.9239, 0.3827, -0.7724), (-0.975, 0.1951, -1.013), (0.8518, 0.2584, -0.5448), (0.9808, 0.1951, -0.7724), (-0.9942, 9.979e-07, -1.013), (0.8858, 0.08724, -0.5448), (1.0, 7.55e-08, -0.7724), (-0.975, -0.1951, -1.013), (0.8858, -0.08724, -0.5448), (0.9808, -0.1951, -0.7724), (-0.9181, -0.3827, -1.013), (0.8518, -0.2584, -0.5448), (0.9239, -0.3827, -0.7724), (-0.8257, -0.5556, -1.013), (0.785, -0.4196, -0.5448), (0.8315, -0.5556, -0.7724), (-0.7013, -0.7071, -1.013), (0.688, -0.5647, -0.5448), (0.7071, -0.7071, -0.7724), (-0.5498, -0.8315, -1.013), (0.5647, -0.688, -0.5448), (0.5556, -0.8315, -0.7724), (-0.3769, -0.9239, -1.013), (0.4196, -0.785, -0.5448), (0.3827, -0.9239, -0.7724), (-0.1893, -0.9808, -1.013), (0.2584, -0.8518, -0.5448), (0.1951, -0.9808, -0.7724), (0.005774, -1.0, -1.013), (0.08724, -0.8858, -0.5448), (-3.258e-07, -1.0, -0.7724), (0.2009, -0.9808, -1.013), (-0.08724, -0.8858, -0.5448), (-0.1951, -0.9808, -0.7724), (0.3885, -0.9239, -1.013), (-0.2584, -0.8518, -0.5448), (-0.3827, -0.9239, -0.7724), (0.5613, -0.8315, -1.013), (-0.4196, -0.785, -0.5448), (-0.5556, -0.8315, -0.7724), (0.7129, -0.7071, -1.013), (-0.5647, -0.688, -0.5448), (-0.7071, -0.7071, -0.7724), (0.8372, -0.5556, -1.013), (-0.688, -0.5647, -0.5448), (-0.8315, -0.5556, -0.7724), (0.9297, -0.3827, -1.013), (-0.785, -0.4196, -0.5448), (-0.9239, -0.3827, -0.7724), (0.9866, -0.1951, -1.013), (-0.8518, -0.2584, -0.5448), (-0.9808, -0.1951, -0.7724), (1.006, 1.078e-07, -1.013), (-0.8858, -0.08724, -0.5448), (-1.0, 9.656e-07, -0.7724), (0.9866, 0.1951, -1.013), (-0.8858, 0.08724, -0.5448), (-0.9808, 0.1951, -0.7724), (0.9297, 0.3827, -1.013), (-0.8518, 0.2584, -0.5448), (-0.9239, 0.3827, -0.7724), (0.8372, 0.5556, -1.013), (-0.785, 0.4196, -0.5448), (-0.8315, 0.5556, -0.7724), (0.7129, 0.7071, -1.013), (-0.688, 0.5647, -0.5448), (-0.7071, 0.7071, -0.7724), (0.5613, 0.8315, -1.013), (-0.5647, 0.688, -0.5448), (-0.5556, 0.8315, -0.7724), (0.3885, 0.9239, -1.013), (-0.4196, 0.785, -0.5448), (-0.3827, 0.9239, -0.7724), (0.2009, 0.9808, -1.013), (-0.2584, 0.8518, -0.5448), (-0.1951, 0.9808, -0.7724), (0.005774, 1.0, -1.013), (-0.08724, 0.8858, -0.5448), (-0.09754, 0.9904, -0.7724), (-0.2889, 0.9523, -0.7724), (-0.4691, 0.8777, -0.7724), (-0.6313, 0.7693, -0.7724), (-0.7693, 0.6313, -0.7724), (-0.8777, 0.4691, -0.7724), (-0.9523, 0.2889, -0.7724), (-0.9904, 0.09755, -0.7724), (-0.9904, -0.09754, -0.7724), (-0.9523, -0.2889, -0.7724), (-0.8777, -0.4691, -0.7724), (-0.7693, -0.6313, -0.7724), (-0.6313, -0.7693, -0.7724), (-0.4691, -0.8777, -0.7724), (-0.2889, -0.9523, -0.7724), (-0.09755, -0.9904, -0.7724), (0.09754, -0.9904, -0.7724), (0.2889, -0.9523, -0.7724), (0.4691, -0.8777, -0.7724), (0.6313, -0.7693, -0.7724), (0.7693, -0.6313, -0.7724), (0.8777, -0.4691, -0.7724), (0.9523, -0.2889, -0.7724), (0.9904, -0.09755, -0.7724), (0.9904, 0.09755, -0.7724), (0.9523, 0.2889, -0.7724), (0.8777, 0.4691, -0.7724), (0.7693, 0.6313, -0.7724), (0.6313, 0.7693, -0.7724), (0.4691, 0.8777, -0.7724), (0.2889, 0.9523, -0.7724), (0.09755, 0.9904, -0.7724), (-0.01312, 1.0, -0.8807), (0.182, 0.9808, -0.8807), (0.3696, 0.9239, -0.8807), (0.5424, 0.8315, -0.8807), (0.694, 0.7071, -0.8807), (0.8183, 0.5556, -0.8807), (0.9108, 0.3827, -0.8807), (0.9677, 0.1951, -0.8807), (0.9869, 9.004e-08, -0.8807), (0.9677, -0.1951, -0.8807), (0.9108, -0.3827, -0.8807), (0.8183, -0.5556, -0.8807), (0.694, -0.7071, -0.8807), (0.5424, -0.8315, -0.8807), (0.3696, -0.9239, -0.8807), (0.182, -0.9808, -0.8807), (-0.01312, -1.0, -0.8807), (-0.2082, -0.9808, -0.8807), (-0.3958, -0.9239, -0.8807), (-0.5687, -0.8315, -0.8807), (-0.7202, -0.7071, -0.8807), (-0.8446, -0.5556, -0.8807), (-0.937, -0.3827, -0.8807), (-0.9939, -0.1951, -0.8807), (-1.013, 9.801e-07, -0.8807), (-0.9939, 0.1951, -0.8807), (-0.937, 0.3827, -0.8807), (-0.8446, 0.5556, -0.8807), (-0.7202, 0.7071, -0.8807), (-0.5687, 0.8315, -0.8807), (-0.3958, 0.9239, -0.8807), (-0.2082, 0.9808, -0.8807), (-0.1107, 0.9904, -0.8807), (-0.302, 0.9523, -0.8807), (-0.4822, 0.8777, -0.8807), (-0.6445, 0.7693, -0.8807), (-0.7824, 0.6313, -0.8807), (-0.8908, 0.4691, -0.8807), (-0.9655, 0.2889, -0.8807), (-1.004, 0.09755, -0.8807), (-1.004, -0.09754, -0.8807), (-0.9655, -0.2889, -0.8807), (-0.8908, -0.4691, -0.8807), (-0.7824, -0.6313, -0.8807), (-0.6445, -0.7693, -0.8807), (-0.4823, -0.8777, -0.8807), (-0.302, -0.9523, -0.8807), (-0.1107, -0.9904, -0.8807), (0.08442, -0.9904, -0.8807), (0.2758, -0.9523, -0.8807), (0.456, -0.8777, -0.8807), (0.6182, -0.7693, -0.8807), (0.7562, -0.6313, -0.8807), (0.8646, -0.4691, -0.8807), (0.9392, -0.2889, -0.8807), (0.9773, -0.09755, -0.8807), (0.9773, 0.09755, -0.8807), (0.9392, 0.2889, -0.8807), (0.8646, 0.4691, -0.8807), (0.7562, 0.6313, -0.8807), (0.6182, 0.7693, -0.8807), (0.456, 0.8777, -0.8807), (0.2758, 0.9523, -0.8807), (0.08442, 0.9904, -0.8807), (0.1033, 0.9904, -1.013), (0.2947, 0.9523, -1.013), (0.4749, 0.8777, -1.013), (0.6371, 0.7693, -1.013), (0.7751, 0.6313, -1.013), (0.8834, 0.4691, -1.013), (0.9581, 0.2889, -1.013), (0.9962, 0.09755, -1.013), (0.9962, -0.09755, -1.013), (0.9581, -0.2889, -1.013), (0.8834, -0.4691, -1.013), (0.7751, -0.6313, -1.013), (0.6371, -0.7693, -1.013), (0.4749, -0.8777, -1.013), (0.2947, -0.9523, -1.013), (0.1033, -0.9904, -1.013), (-0.09177, -0.9904, -1.013), (-0.2831, -0.9523, -1.013), (-0.4634, -0.8777, -1.013), (-0.6256, -0.7693, -1.013), (-0.7635, -0.6313, -1.013), (-0.8719, -0.4691, -1.013), (-0.9466, -0.2889, -1.013), (-0.9846, -0.09754, -1.013), (-0.9846, 0.09755, -1.013), (-0.9466, 0.2889, -1.013), (-0.8719, 0.4691, -1.013), (-0.7635, 0.6313, -1.013), (-0.6256, 0.7693, -1.013), (-0.4634, 0.8777, -1.013), (-0.2831, 0.9523, -1.013), (-0.09177, 0.9904, -1.013), (-0.1893, 0.9808, -1.013), (-0.3769, 0.9239, -1.013), (-0.5498, 0.8315, -1.013), (-0.7013, 0.7071, -1.013), (-0.8257, 0.5556, -1.013), (-0.9181, 0.3827, -1.013), (-0.975, 0.1951, -1.013), (-0.9942, 9.979e-07, -1.013), (-0.975, -0.1951, -1.013), (-0.9181, -0.3827, -1.013), (-0.8257, -0.5556, -1.013), (-0.7013, -0.7071, -1.013), (-0.5498, -0.8315, -1.013), (-0.3769, -0.9239, -1.013), (-0.1893, -0.9808, -1.013), (0.005774, -1.0, -1.013), (0.2009, -0.9808, -1.013), (0.3885, -0.9239, -1.013), (0.5613, -0.8315, -1.013), (0.7129, -0.7071, -1.013), (0.8372, -0.5556, -1.013), (0.9297, -0.3827, -1.013), (0.9866, -0.1951, -1.013), (1.006, 1.078e-07, -1.013), (0.9866, 0.1951, -1.013), (0.9297, 0.3827, -1.013), (0.8372, 0.5556, -1.013), (0.7129, 0.7071, -1.013), (0.5613, 0.8315, -1.013), (0.3885, 0.9239, -1.013), (0.2009, 0.9808, -1.013), (0.005774, 1.0, -1.013), (0.1143, 0.9094, -1.229), (0.2875, 0.8749, -1.229), (0.4506, 0.8074, -1.229), (0.5974, 0.7093, -1.229), (0.7223, 0.5844, -1.229), (0.8204, 0.4376, -1.229), (0.888, 0.2744, -1.229), (0.9224, 0.1013, -1.229), (0.9224, -0.07531, -1.229), (0.888, -0.2485, -1.229), (0.8204, -0.4116, -1.229), (0.7223, -0.5584, -1.229), (0.5974, -0.6833, -1.229), (0.4506, -0.7814, -1.229), (0.2875, -0.849, -1.229), (0.1143, -0.8834, -1.229), (-0.06228, -0.8834, -1.229), (-0.2355, -0.849, -1.229), (-0.3986, -0.7814, -1.229), (-0.5454, -0.6833, -1.229), (-0.6703, -0.5584, -1.229), (-0.7684, -0.4116, -1.229), (-0.8359, -0.2485, -1.229), (-0.8704, -0.07531, -1.229), (-0.8704, 0.1013, -1.229), (-0.8359, 0.2744, -1.229), (-0.7684, 0.4376, -1.229), (-0.6703, 0.5844, -1.229), (-0.5454, 0.7093, -1.229), (-0.3986, 0.8074, -1.229), (-0.2355, 0.8749, -1.229), (-0.06227, 0.9094, -1.229), (-0.1506, 0.9007, -1.229), (-0.3204, 0.8492, -1.229), (-0.4768, 0.7655, -1.229), (-0.614, 0.653, -1.229), (-0.7265, 0.5158, -1.229), (-0.8102, 0.3593, -1.229), (-0.8617, 0.1896, -1.229), (-0.8791, 0.01298, -1.229), (-0.8617, -0.1636, -1.229), (-0.8102, -0.3334, -1.229), (-0.7265, -0.4899, -1.229), (-0.614, -0.627, -1.229), (-0.4768, -0.7396, -1.229), (-0.3204, -0.8232, -1.229), (-0.1506, -0.8747, -1.229), (0.02601, -0.8921, -1.229), (0.2026, -0.8747, -1.229), (0.3724, -0.8232, -1.229), (0.5289, -0.7396, -1.229), (0.666, -0.627, -1.229), (0.7786, -0.4899, -1.229), (0.8622, -0.3334, -1.229), (0.9137, -0.1636, -1.229), (0.9311, 0.01298, -1.229), (0.9137, 0.1896, -1.229), (0.8622, 0.3593, -1.229), (0.7786, 0.5158, -1.229), (0.666, 0.653, -1.229), (0.5289, 0.7655, -1.229), (0.3724, 0.8492, -1.229), (0.2026, 0.9007, -1.229), (0.02601, 0.9181, -1.229)], [], [(191, 65, 3, 67), (190, 69, 5, 70), (189, 72, 7, 73), (188, 75, 9, 76), (187, 78, 11, 79), (186, 81, 13, 82), (185, 84, 15, 85), (184, 87, 17, 88), (183, 90, 19, 91), (182, 93, 21, 94), (181, 96, 23, 97), (180, 99, 25, 100), (179, 102, 27, 103), (178, 105, 29, 106), (177, 108, 31, 109), (176, 111, 33, 112), (175, 114, 35, 115), (174, 117, 37, 118), (173, 120, 39, 121), (172, 123, 41, 124), (171, 126, 43, 127), (170, 129, 45, 130), (169, 132, 47, 133), (168, 135, 49, 136), (167, 138, 51, 139), (166, 141, 53, 142), (165, 144, 55, 145), (164, 147, 57, 148), (163, 150, 59, 151), (162, 153, 61, 154), (3, 65, 1, 159, 63, 156, 61, 153, 59, 150, 57, 147, 55, 144, 53, 141, 51, 138, 49, 135, 47, 132, 45, 129, 43, 126, 41, 123, 39, 120, 37, 117, 35, 114, 33, 111, 31, 108, 29, 105, 27, 102, 25, 99, 23, 96, 21, 93, 19, 90, 17, 87, 15, 84, 13, 81, 11, 78, 9, 75, 7, 72, 5, 69), (161, 156, 63, 157), (160, 159, 1, 66), (202, 245, 20, 128), (215, 232, 46, 89), (157, 63, 159, 160), (202, 246, 18, 128), (215, 233, 44, 89), (154, 61, 156, 161), (201, 246, 18, 131), (214, 233, 44, 92), (151, 59, 153, 162), (201, 247, 16, 131), (214, 234, 42, 92), (148, 57, 150, 163), (200, 247, 16, 134), (213, 234, 42, 95), (145, 55, 147, 164), (200, 248, 14, 134), (213, 235, 40, 95), (142, 53, 144, 165), (199, 248, 14, 137), (212, 235, 40, 98), (139, 51, 141, 166), (199, 249, 12, 137), (212, 236, 38, 98), (136, 49, 138, 167), (198, 249, 12, 140), (211, 236, 38, 101), (133, 47, 135, 168), (198, 250, 10, 140), (211, 237, 36, 101), (130, 45, 132, 169), (192, 224, 62, 158), (197, 250, 10, 143), (127, 43, 129, 170), (210, 237, 36, 104), (223, 224, 62, 64), (124, 41, 126, 171), (197, 251, 8, 143), (210, 238, 34, 104), (121, 39, 123, 172), (223, 225, 60, 64), (196, 251, 8, 146), (118, 37, 120, 173), (209, 238, 34, 107), (222, 225, 60, 68), (115, 35, 117, 174), (196, 252, 6, 146), (209, 239, 32, 107), (112, 33, 114, 175), (222, 226, 58, 68), (195, 252, 6, 149), (109, 31, 111, 176), (208, 239, 32, 110), (221, 226, 58, 71), (106, 29, 108, 177), (195, 253, 4, 149), (208, 240, 30, 110), (103, 27, 105, 178), (221, 227, 56, 71), (194, 253, 4, 152), (100, 25, 102, 179), (207, 240, 30, 113), (220, 227, 56, 74), (97, 23, 99, 180), (194, 254, 2, 152), (207, 241, 28, 113), (94, 21, 96, 181), (220, 228, 54, 74), (193, 254, 2, 155), (91, 19, 93, 182), (206, 241, 28, 116), (219, 228, 54, 77), (88, 17, 90, 183), (193, 255, 0, 155), (206, 242, 26, 116), (85, 15, 87, 184), (219, 229, 52, 77), (192, 255, 0, 158), (82, 13, 84, 185), (205, 242, 26, 119), (218, 229, 52, 80), (79, 11, 81, 186), (205, 243, 24, 119), (218, 230, 50, 80), (76, 9, 78, 187), (204, 243, 24, 122), (217, 230, 50, 83), (73, 7, 75, 188), (204, 244, 22, 122), (217, 231, 48, 83), (70, 5, 72, 189), (203, 244, 22, 125), (216, 231, 48, 86), (67, 3, 69, 190), (203, 245, 20, 125), (216, 232, 46, 86), (66, 1, 65, 191), (88, 183, 247, 200), (127, 170, 234, 213), (70, 190, 254, 194), (109, 177, 241, 207), (148, 164, 228, 220), (67, 190, 254, 193), (106, 177, 241, 206), (145, 164, 228, 219), (88, 184, 248, 200), (127, 171, 235, 213), (85, 184, 248, 199), (124, 171, 235, 212), (67, 191, 255, 193), (106, 178, 242, 206), (145, 165, 229, 219), (66, 191, 255, 192), (103, 178, 242, 205), (142, 165, 229, 218), (85, 185, 249, 199), (124, 172, 236, 212), (82, 185, 249, 198), (121, 172, 236, 211), (103, 179, 243, 205), (142, 166, 230, 218), (100, 179, 243, 204), (139, 166, 230, 217), (82, 186, 250, 198), (121, 173, 237, 211), (66, 160, 224, 192), (79, 186, 250, 197), (118, 173, 237, 210), (157, 160, 224, 223), (100, 180, 244, 204), (139, 167, 231, 217), (97, 180, 244, 203), (136, 167, 231, 216), (79, 187, 251, 197), (118, 174, 238, 210), (157, 161, 225, 223), (76, 187, 251, 196), (115, 174, 238, 209), (154, 161, 225, 222), (97, 181, 245, 203), (136, 168, 232, 216), (94, 181, 245, 202), (133, 168, 232, 215), (76, 188, 252, 196), (115, 175, 239, 209), (154, 162, 226, 222), (73, 188, 252, 195), (112, 175, 239, 208), (151, 162, 226, 221), (94, 182, 246, 202), (133, 169, 233, 215), (91, 182, 246, 201), (130, 169, 233, 214), (73, 189, 253, 195), (112, 176, 240, 208), (151, 163, 227, 221), (70, 189, 253, 194), (109, 176, 240, 207), (148, 163, 227, 220), (91, 183, 247, 201), (130, 170, 234, 214), (140, 12, 262, 313), (68, 60, 286, 289), (137, 14, 263, 312), (125, 22, 267, 308), (98, 40, 276, 299), (77, 52, 282, 292), (134, 14, 263, 311), (107, 32, 272, 302), (89, 46, 279, 296), (131, 16, 264, 310), (68, 58, 285, 289), (119, 24, 268, 306), (98, 38, 275, 299), (80, 52, 282, 293), (131, 18, 265, 310), (155, 0, 256, 318), (128, 20, 266, 309), (110, 32, 272, 303), (116, 28, 270, 305), (89, 44, 278, 296), (71, 58, 285, 290), (125, 20, 266, 308), (101, 38, 275, 300), (152, 4, 258, 317), (80, 50, 281, 293), (122, 22, 267, 307), (110, 30, 271, 303), (92, 44, 278, 297), (122, 24, 268, 307), (71, 56, 284, 290), (146, 6, 259, 315), (119, 26, 269, 306), (101, 36, 274, 300), (83, 50, 281, 294), (158, 0, 256, 319), (158, 62, 287, 319), (116, 26, 269, 305), (155, 2, 257, 318), (143, 10, 261, 314), (92, 42, 277, 297), (113, 28, 270, 304), (74, 56, 284, 291), (152, 2, 257, 317), (104, 36, 274, 301), (83, 48, 280, 294), (113, 30, 271, 304), (149, 4, 258, 316), (64, 62, 287, 288), (137, 12, 262, 312), (95, 42, 277, 298), (74, 54, 283, 291), (149, 6, 259, 316), (146, 8, 260, 315), (104, 34, 273, 301), (134, 16, 264, 311), (86, 48, 280, 295), (64, 60, 286, 288), (143, 8, 260, 314), (95, 40, 276, 298), (77, 54, 283, 292), (140, 10, 261, 313), (128, 18, 265, 309), (107, 34, 273, 302), (86, 46, 279, 295), (304, 271, 335, 368), (295, 280, 344, 359), (318, 256, 320, 382), (295, 279, 343, 359), (317, 258, 322, 381), (296, 279, 343, 360), (315, 259, 323, 379), (296, 278, 342, 360), (314, 261, 325, 378), (297, 278, 342, 361), (312, 262, 326, 376), (297, 277, 341, 361), (311, 264, 328, 375), (319, 256, 320, 383), (298, 277, 341, 362), (309, 265, 329, 373), (318, 257, 321, 382), (298, 276, 340, 362), (308, 267, 331, 372), (317, 257, 321, 381), (299, 276, 340, 363), (306, 268, 332, 370), (316, 258, 322, 380), (299, 275, 339, 363), (305, 270, 334, 369), (316, 259, 323, 380), (300, 275, 339, 364), (303, 271, 335, 367), (315, 260, 324, 379), (300, 274, 338, 364), (319, 287, 351, 383), (314, 260, 324, 378), (301, 274, 338, 365), (288, 287, 351, 352), (313, 261, 325, 377), (301, 273, 337, 365), (288, 286, 350, 352), (313, 262, 326, 377), (302, 273, 337, 366), (289, 286, 350, 353), (312, 263, 327, 376), (302, 272, 336, 366), (289, 285, 349, 353), (311, 263, 327, 375), (303, 272, 336, 367), (290, 285, 349, 354), (310, 264, 328, 374), (290, 284, 348, 354), (310, 265, 329, 374), (291, 284, 348, 355), (309, 266, 330, 373), (291, 283, 347, 355), (308, 266, 330, 372), (292, 283, 347, 356), (307, 267, 331, 371), (292, 282, 346, 356), (307, 268, 332, 371), (293, 282, 346, 357), (306, 269, 333, 370), (293, 281, 345, 357), (305, 269, 333, 369), (294, 281, 345, 358), (304, 270, 334, 368), (294, 280, 344, 358), (383, 320, 382, 321, 381, 322, 380, 323, 379, 324, 378, 325, 377, 326, 376, 327, 375, 328, 374, 329, 373, 330, 372, 331, 371, 332, 370, 333, 369, 334, 368, 335, 367, 336, 366, 337, 365, 338, 364, 339, 363, 340, 362, 341, 361, 342, 360, 343, 359, 344, 358, 345, 357, 346, 356, 347, 355, 348, 354, 349, 353, 350, 352, 351)])
me_cylinder_003.use_remesh_preserve_volume = False
me_cylinder_003.use_remesh_preserve_attributes = False
me_cylinder_003.use_mirror_vertex_groups = False
me_cylinder_003.update()

# ---- objects
ob_cube = bpy.data.objects.new('Cube', me_cube)
ob_roue_arg = bpy.data.objects.new('Roue arG', me_cylinder_001)
ob_roue_ard = bpy.data.objects.new('Roue arD', me_cylinder_002)
ob_roue_avd = bpy.data.objects.new('Roue avD', me_cylinder)
ob_roue_avg = bpy.data.objects.new('Roue avG', me_cylinder_003)
ob_lamp = bpy.data.objects.new('Lamp', light_lamp)
ob_camera = bpy.data.objects.new('Camera', cam_camera)

# ---- transforms, parenting, visibility, modifiers, constraints
ob_cube.location = (-0.227, 1.71, 0.4409)
ob_cube.lock_rotations_4d = False
ob_cube.empty_display_type = 'ARROWS'
ob_cube.lineart.crease_threshold = 0.0
ob_roue_arg.parent = ob_cube
ob_roue_arg.matrix_parent_inverse = Matrix(((1.0, 0.0, 0.0, 0.227), (0.0, 1.0, 0.0, -1.71), (0.0, 0.0, 1.0, -0.4409), (0.0, 0.0, 0.0, 1.0)))
ob_roue_arg.location = (-0.3714, 0.4651, -0.2829)
ob_roue_arg.rotation_euler = (1.343, 1.564, 1.324)
ob_roue_arg.lineart.crease_threshold = 0.0
ob_roue_ard.parent = ob_cube
ob_roue_ard.matrix_parent_inverse = Matrix(((1.0, 0.0, 0.0, 0.227), (0.0, 1.0, 0.0, -1.71), (0.0, 0.0, 1.0, -0.4409), (0.0, 0.0, 0.0, 1.0)))
ob_roue_ard.location = (1.758, 0.5817, -0.2793)
ob_roue_ard.rotation_euler = (-1.719, 1.499, -1.713)
ob_roue_ard.lineart.crease_threshold = 0.0
ob_roue_avd.parent = ob_cube
ob_roue_avd.matrix_parent_inverse = Matrix(((1.0, 0.0, 0.0, 0.227), (0.0, 1.0, 0.0, -1.71), (0.0, 0.0, 1.0, -0.4409), (0.0, 0.0, 0.0, 1.0)))
ob_roue_avd.location = (-0.1748, 3.619, -0.3547)
ob_roue_avd.rotation_euler = (1.369, -1.534, -1.375)
ob_roue_avd.lineart.crease_threshold = 0.0
ob_roue_avg.parent = ob_cube
ob_roue_avg.matrix_parent_inverse = Matrix(((1.0, 0.0, 0.0, 0.227), (0.0, 1.0, 0.0, -1.71), (0.0, 0.0, 1.0, -0.4409), (0.0, 0.0, 0.0, 1.0)))
ob_roue_avg.location = (-0.4333, 3.559, -0.3024)
ob_roue_avg.rotation_euler = (0.0004391, 1.559, 0.01016)
ob_roue_avg.lineart.crease_threshold = 0.0
ob_lamp.location = (4.076, 1.005, 5.904)
ob_lamp.rotation_euler = (0.6503, 0.05522, 1.866)
ob_lamp.lock_rotations_4d = False
ob_lamp.empty_display_type = 'ARROWS'
ob_lamp.color = (0.0, 0.0, 0.0, 0.0)
ob_lamp.lineart.crease_threshold = 0.0
ob_camera.location = (7.481, -6.508, 5.344)
ob_camera.rotation_euler = (1.109, 0.0, 0.8149)
ob_camera.lock_rotations_4d = False
ob_camera.empty_display_type = 'ARROWS'
ob_camera.color = (0.0, 0.0, 0.0, 0.0)
ob_camera.display_type = 'WIRE'
ob_camera.lineart.crease_threshold = 0.0

# ---- collection membership
col_collection_1.objects.link(ob_cube)
col_collection_1.objects.link(ob_roue_arg)
col_collection_1.objects.link(ob_roue_ard)
col_collection_1.objects.link(ob_roue_avd)
col_collection_1.objects.link(ob_roue_avg)
col_collection_1.objects.link(ob_lamp)
col_collection_1.objects.link(ob_camera)

# ---- scene / render settings (as saved in the file)
scene.camera = ob_camera
scene.frame_start = 1; scene.frame_end = 250; scene.frame_set(2)
scene.render.engine = 'BLENDER_EEVEE_NEXT'
scene.render.resolution_percentage = 50
scene.render.dither_intensity = 0.0
scene.cycles.use_denoising = False
scene.cycles.samples = 128
scene.cycles.sampling_pattern = 'TABULATED_SOBOL'
scene.cycles.light_sampling_threshold = 0.0
scene.cycles.use_adaptive_sampling = False
scene.cycles.use_light_tree = False
scene.cycles.blur_glossy = 0.0
scene.cycles.sample_clamp_indirect = 0.0
scene.view_settings.view_transform = 'Standard'
bpy.context.view_layer.update()
